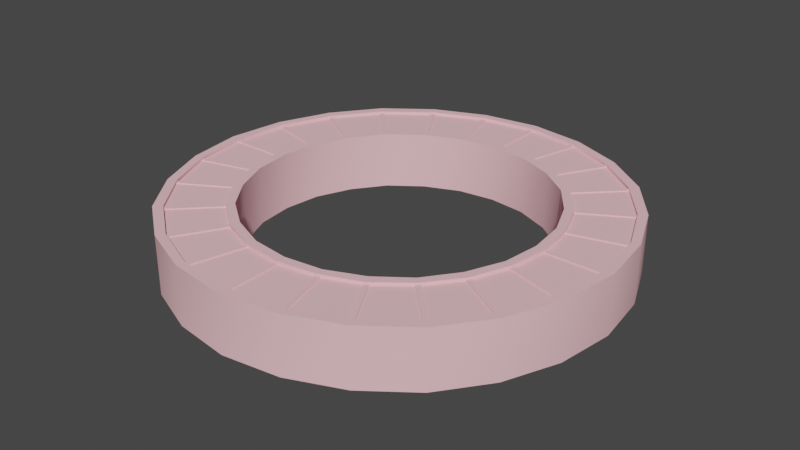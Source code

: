 # Source: gate.blend  (saved by Blender 2.82.7; exported with 4.5.12 LTS)
import bpy
from mathutils import Matrix  # noqa: F401  (used for matrix-valued properties, if any)

bpy.ops.wm.read_factory_settings(use_empty=True)
scene = bpy.context.scene
scene.name = 'c2a4a_vat_grate.qc'

# ---- collections
col_collection = bpy.data.collections.new('Collection'); scene.collection.children.link(col_collection)
col_c2a4a_vat_grate = bpy.data.collections.new('c2a4a_vat_grate'); scene.collection.children.link(col_c2a4a_vat_grate)
col_c2a4a_vat_grate_anim_khed = bpy.data.collections.new('c2a4a_vat_grate_anim_kHED'); scene.collection.children.link(col_c2a4a_vat_grate_anim_khed)
col_act_idle = bpy.data.collections.new('act_idle'); scene.collection.children.link(col_act_idle)
col_fps = bpy.data.collections.new('fps'); scene.collection.children.link(col_fps)
col_loop = bpy.data.collections.new('loop'); scene.collection.children.link(col_loop)

# ---- materials (node trees are filled in below, after node groups)
mat_c2a4a_vat_grate_bmp = bpy.data.materials.new('c2a4a_vat_grate.bmp')
mat_c2a4a_vat_grate_bmp.use_transparent_shadow = False
mat_c2a4a_vat_grate_bmp.diffuse_color = (0.9496, 0.5464, 0.5906, 1.0)

# ---- material node trees

# ---- world
world_world = bpy.data.worlds.new('World'); scene.world = world_world
world_world.use_nodes = True; world_world.node_tree.nodes.clear()
_N = world_world.node_tree.nodes; _L = world_world.node_tree.links
n0 = _N.new('ShaderNodeOutputWorld'); n0.name = 'World Output'; n0.location = (300, 300)
n1 = _N.new('ShaderNodeBackground'); n1.name = 'Background'; n1.location = (10, 300)
n1.inputs[0].default_value = (0.05088, 0.05088, 0.05088, 1.0)
_L.new(n1.outputs[0], n0.inputs[0])
n0.is_active_output = True
world_world.color = (0.05088, 0.05088, 0.05088)
world_world.use_sun_shadow = False
world_world.sun_shadow_jitter_overblur = 0.0

# ---- meshes
me_c2a4a_vat_grate = bpy.data.meshes.new('c2a4a_vat_grate')
me_c2a4a_vat_grate.from_pydata([(-33.0, 124.0, 0.52), (-64.0, 111.0, 0.52), (-64.0, 111.0, -49.77), (-91.0, 90.99, -49.77), (-91.0, 90.99, 0.52), (-111.0, 63.99, -49.77), (-111.0, 63.99, 0.52), (-124.0, 32.99, -49.77), (-124.0, 32.99, 0.52), (-128.0, 0.0, -49.77), (-128.0, 0.0, 0.52), (-124.0, -33.0, -49.77), (-124.0, -33.0, 0.52), (-111.0, -64.0, -49.77), (-111.0, -64.0, 0.52), (-90.99, -91.0, -49.77), (-90.99, -91.0, 0.52), (-63.99, -111.0, -49.77), (-63.99, -111.0, 0.52), (-32.99, -124.0, -49.77), (-32.99, -124.0, 0.52), (0.0, -128.0, -49.77), (0.0, -128.0, 0.52), (33.0, -124.0, -49.77), (33.0, -124.0, 0.52), (64.0, -111.0, -49.77), (64.0, -111.0, 0.52), (91.0, -90.99, -49.77), (91.0, -90.99, 0.52), (111.0, -63.99, -49.77), (111.0, -63.99, 0.52), (124.0, -32.99, -49.77), (124.0, -32.99, 0.52), (128.0, 0.0, -49.77), (128.0, 0.0, 0.52), (124.0, 33.0, -49.77), (124.0, 33.0, 0.52), (111.0, 64.0, -49.77), (111.0, 64.0, 0.52), (90.99, 91.0, -49.77), (90.99, 91.0, 0.52), (63.99, 111.0, -49.77), (63.99, 111.0, 0.52), (32.99, 124.0, -49.77), (32.99, 124.0, 0.52), (0.0, 128.0, -49.77), (0.0, 128.0, 0.52), (-33.0, 124.0, -49.77), (-35.0, 131.0, -49.77), (-68.0, 118.0, -49.77), (-68.0, 118.0, 0.52), (-96.0, 95.99, 0.52), (-96.0, 95.99, -49.77), (-118.0, 67.99, 0.52), (-118.0, 67.99, -49.77), (-131.0, 34.99, 0.52), (-131.0, 34.99, -49.77), (-136.0, 0.0, 0.52), (-136.0, 0.0, -49.77), (-131.0, -35.0, 0.52), (-131.0, -35.0, -49.77), (-118.0, -68.0, 0.52), (-118.0, -68.0, -49.77), (-95.99, -96.0, 0.52), (-95.99, -96.0, -49.77), (-67.99, -118.0, 0.52), (-67.99, -118.0, -49.77), (-34.99, -131.0, 0.52), (-34.99, -131.0, -49.77), (0.0, -136.0, 0.52), (0.0, -136.0, -49.77), (35.0, -131.0, 0.52), (35.0, -131.0, -49.77), (68.0, -118.0, 0.52), (68.0, -118.0, -49.77), (96.0, -95.99, 0.52), (96.0, -95.99, -49.77), (118.0, -67.99, 0.52), (118.0, -67.99, -49.77), (131.0, -34.99, 0.52), (131.0, -34.99, -49.77), (136.0, 0.0, 0.52), (136.0, 0.0, -49.77), (131.0, 35.0, 0.52), (131.0, 35.0, -49.77), (118.0, 68.0, 0.52), (118.0, 68.0, -49.77), (95.99, 96.0, 0.52), (95.99, 96.0, -49.77), (67.99, 118.0, 0.52), (67.99, 118.0, -49.77), (34.99, 131.0, 0.52), (34.99, 131.0, -49.77), (0.0, 136.0, 0.52), (0.0, 136.0, -49.77), (-35.0, 131.0, 0.52), (-48.0, 178.0, 0.52), (-92.0, 159.0, 0.52), (-92.0, 159.0, -49.77), (-130.0, 130.0, -49.77), (-130.0, 130.0, 0.52), (-159.0, 91.99, -49.77), (-159.0, 91.99, 0.52), (-178.0, 47.99, -49.77), (-178.0, 47.99, 0.52), (-184.0, 0.0, -49.77), (-184.0, 0.0, 0.52), (-178.0, -48.0, -49.77), (-178.0, -48.0, 0.52), (-159.0, -92.0, -49.77), (-159.0, -92.0, 0.52), (-130.0, -130.0, -49.77), (-130.0, -130.0, 0.52), (-91.99, -159.0, -49.77), (-91.99, -159.0, 0.52), (-47.99, -178.0, -49.77), (-47.99, -178.0, 0.52), (0.0, -184.0, -49.77), (0.0, -184.0, 0.52), (48.0, -178.0, -49.77), (48.0, -178.0, 0.52), (92.0, -159.0, -49.77), (92.0, -159.0, 0.52), (130.0, -130.0, -49.77), (130.0, -130.0, 0.52), (159.0, -91.99, -49.77), (159.0, -91.99, 0.52), (178.0, -47.99, -49.77), (178.0, -47.99, 0.52), (184.0, 0.0, -49.77), (184.0, 0.0, 0.52), (178.0, 48.0, -49.77), (178.0, 48.0, 0.52), (159.0, 92.0, -49.77), (159.0, 92.0, 0.52), (130.0, 130.0, -49.77), (130.0, 130.0, 0.52), (91.99, 159.0, -49.77), (91.99, 159.0, 0.52), (47.99, 178.0, -49.77), (47.99, 178.0, 0.52), (0.0, 184.0, -49.77), (0.0, 184.0, 0.52), (-48.0, 178.0, -49.77), (-50.0, 185.0, -49.77), (-96.0, 166.0, -49.77), (-96.0, 166.0, 0.52), (-136.0, 136.0, 0.52), (-136.0, 136.0, -49.77), (-166.0, 95.99, 0.52), (-166.0, 95.99, -49.77), (-185.0, 49.99, 0.52), (-185.0, 49.99, -49.77), (-192.0, 0.0, 0.52), (-192.0, 0.0, -49.77), (-185.0, -50.0, 0.52), (-185.0, -50.0, -49.77), (-166.0, -96.0, 0.52), (-166.0, -96.0, -49.77), (-136.0, -136.0, 0.52), (-136.0, -136.0, -49.77), (-95.99, -166.0, 0.52), (-95.99, -166.0, -49.77), (-49.99, -185.0, 0.52), (-49.99, -185.0, -49.77), (0.0, -192.0, 0.52), (0.0, -192.0, -49.77), (50.0, -185.0, 0.52), (50.0, -185.0, -49.77), (96.0, -166.0, 0.52), (96.0, -166.0, -49.77), (136.0, -136.0, 0.52), (136.0, -136.0, -49.77), (166.0, -95.99, 0.52), (166.0, -95.99, -49.77), (185.0, -49.99, 0.52), (185.0, -49.99, -49.77), (192.0, 0.0, 0.52), (192.0, 0.0, -49.77), (185.0, 50.0, 0.52), (185.0, 50.0, -49.77), (166.0, 96.0, 0.52), (166.0, 96.0, -49.77), (136.0, 136.0, 0.52), (136.0, 136.0, -49.77), (95.99, 166.0, 0.52), (95.99, 166.0, -49.77), (49.99, 185.0, 0.52), (49.99, 185.0, -49.77), (0.0, 192.0, 0.52), (0.0, 192.0, -49.77), (-50.0, 185.0, 0.52), (35.0, -131.0, -2.0), (0.0, -136.0, -2.0), (48.0, -178.0, -2.0), (0.0, -184.0, -2.0), (-34.99, -131.0, -2.0), (-47.99, -178.0, -2.0), (118.0, 68.0, -2.0), (131.0, 35.0, -2.0), (159.0, 92.0, -2.0), (178.0, 48.0, -2.0), (136.0, 0.0, -2.0), (184.0, 0.0, -2.0), (34.99, 131.0, -2.0), (67.99, 118.0, -2.0), (47.99, 178.0, -2.0), (91.99, 159.0, -2.0), (95.99, 96.0, -2.0), (130.0, 130.0, -2.0), (-35.0, 131.0, -2.0), (0.0, 136.0, -2.0), (-48.0, 178.0, -2.0), (0.0, 184.0, -2.0), (-118.0, 67.99, -2.0), (-96.0, 95.99, -2.0), (-159.0, 91.99, -2.0), (-130.0, 130.0, -2.0), (-68.0, 118.0, -2.0), (-92.0, 159.0, -2.0), (-118.0, -68.0, -2.0), (-131.0, -35.0, -2.0), (-159.0, -92.0, -2.0), (-178.0, -48.0, -2.0), (-136.0, 0.0, -2.0), (-184.0, 0.0, -2.0), (-67.99, -118.0, -2.0), (-95.99, -96.0, -2.0), (-91.99, -159.0, -2.0), (-130.0, -130.0, -2.0), (131.0, -34.99, -2.0), (118.0, -67.99, -2.0), (178.0, -47.99, -2.0), (159.0, -91.99, -2.0), (96.0, -95.99, -2.0), (130.0, -130.0, -2.0), (-131.0, 34.99, -2.0), (-178.0, 47.99, -2.0), (68.0, -118.0, -2.0), (92.0, -159.0, -2.0), (-159.3, -94.46, -1.0), (-159.3, -94.46, -2.0), (-116.0, -69.46, -1.0), (-116.0, -69.46, -2.0), (-118.0, -66.0, -1.0), (-118.0, -66.0, -2.0), (-161.3, -91.0, -1.0), (-161.3, -91.0, -2.0), (-129.2, -132.0, -1.0), (-129.2, -132.0, -2.0), (-93.81, -96.64, -1.0), (-93.81, -96.64, -2.0), (-96.63, -93.81, -1.0), (-96.63, -93.81, -2.0), (-132.0, -129.2, -1.0), (-132.0, -129.2, -2.0), (-90.53, -161.0, -1.0), (-90.53, -161.0, -2.0), (-65.54, -117.7, -1.0), (-65.54, -117.7, -2.0), (-68.99, -115.7, -1.0), (-68.99, -115.7, -2.0), (-93.99, -159.0, -1.0), (-93.99, -159.0, -2.0), (-46.14, -179.0, -1.0), (-46.14, -179.0, -2.0), (-33.2, -130.7, -1.0), (-33.2, -130.7, -2.0), (-37.05, -129.7, -1.0), (-37.05, -129.7, -2.0), (-49.99, -178.0, -1.0), (-49.99, -178.0, -2.0), (2.0, -185.0, -1.0), (2.0, -185.0, -2.0), (2.0, -135.0, -1.0), (2.0, -135.0, -2.0), (-1.99, -135.0, -1.0), (-1.99, -135.0, -2.0), (-1.99, -185.0, -1.0), (-1.99, -185.0, -2.0), (50.0, -178.3, -1.0), (50.0, -178.3, -2.0), (37.05, -130.0, -1.0), (37.05, -130.0, -2.0), (33.2, -131.0, -1.0), (33.2, -131.0, -2.0), (46.14, -179.3, -1.0), (46.14, -179.3, -2.0), (94.46, -159.3, -1.0), (94.46, -159.3, -2.0), (69.45, -116.0, -1.0), (69.45, -116.0, -2.0), (66.0, -118.0, -1.0), (66.0, -118.0, -2.0), (91.0, -161.3, -1.0), (91.0, -161.3, -2.0), (132.0, -129.2, -1.0), (132.0, -129.2, -2.0), (96.64, -93.81, -1.0), (96.64, -93.81, -2.0), (93.81, -96.64, -1.0), (93.81, -96.64, -2.0), (129.2, -132.0, -1.0), (129.2, -132.0, -2.0), (161.0, -90.53, -1.0), (161.0, -90.53, -2.0), (117.7, -65.53, -1.0), (117.7, -65.53, -2.0), (115.7, -68.99, -1.0), (115.7, -68.99, -2.0), (159.0, -93.99, -1.0), (159.0, -93.99, -2.0), (179.0, -46.13, -1.0), (179.0, -46.13, -2.0), (130.7, -33.19, -1.0), (130.7, -33.19, -2.0), (129.7, -37.05, -1.0), (129.7, -37.05, -2.0), (177.9, -49.99, -1.0), (177.9, -49.99, -2.0), (185.0, 2.0, -1.0), (185.0, 2.0, -2.0), (135.0, 2.0, -1.0), (135.0, 2.0, -2.0), (135.0, -1.99, -1.0), (135.0, -1.99, -2.0), (185.0, -1.99, -1.0), (185.0, -1.99, -2.0), (178.3, 50.0, -1.0), (178.3, 50.0, -2.0), (130.0, 37.05, -1.0), (130.0, 37.05, -2.0), (131.0, 33.19, -1.0), (131.0, 33.19, -2.0), (179.3, 46.13, -1.0), (179.3, 46.13, -2.0), (159.3, 94.46, -1.0), (159.3, 94.46, -2.0), (116.0, 69.46, -1.0), (116.0, 69.46, -2.0), (118.0, 66.0, -1.0), (118.0, 66.0, -2.0), (161.3, 91.0, -1.0), (161.3, 91.0, -2.0), (129.2, 132.0, -1.0), (129.2, 132.0, -2.0), (93.82, 96.64, -1.0), (93.82, 96.64, -2.0), (96.63, 93.81, -1.0), (96.63, 93.81, -2.0), (132.0, 129.2, -1.0), (132.0, 129.2, -2.0), (90.54, 161.0, -1.0), (90.54, 161.0, -2.0), (65.54, 117.7, -1.0), (65.54, 117.7, -2.0), (68.99, 115.7, -1.0), (68.99, 115.7, -2.0), (93.99, 159.0, -1.0), (93.99, 159.0, -2.0), (46.13, 179.0, -1.0), (46.13, 179.0, -2.0), (33.19, 130.7, -1.0), (33.19, 130.7, -2.0), (37.06, 129.7, -1.0), (37.06, 129.7, -2.0), (49.99, 178.0, -1.0), (49.99, 178.0, -2.0), (-2.0, 185.0, -1.0), (-2.0, 185.0, -2.0), (-2.0, 135.0, -1.0), (-2.0, 135.0, -2.0), (1.99, 135.0, -1.0), (1.99, 135.0, -2.0), (1.99, 185.0, -1.0), (1.99, 185.0, -2.0), (-50.0, 178.3, -1.0), (-50.0, 178.3, -2.0), (-37.06, 130.0, -1.0), (-37.06, 130.0, -2.0), (-33.19, 131.0, -1.0), (-33.19, 131.0, -2.0), (-46.13, 179.3, -1.0), (-46.13, 179.3, -2.0), (-94.46, 159.3, -1.0), (-94.46, 159.3, -2.0), (-69.46, 116.0, -1.0), (-69.46, 116.0, -2.0), (-66.0, 118.0, -1.0), (-66.0, 118.0, -2.0), (-91.0, 161.3, -1.0), (-91.0, 161.3, -2.0), (-132.0, 129.2, -1.0), (-132.0, 129.2, -2.0), (-96.63, 93.81, -1.0), (-96.63, 93.81, -2.0), (-93.81, 96.64, -1.0), (-93.81, 96.64, -2.0), (-129.2, 132.0, -1.0), (-129.2, 132.0, -2.0), (-161.0, 90.53, -1.0), (-161.0, 90.53, -2.0), (-117.7, 65.53, -1.0), (-117.7, 65.53, -2.0), (-115.7, 68.99, -1.0), (-115.7, 68.99, -2.0), (-159.0, 93.99, -1.0), (-159.0, 93.99, -2.0), (-179.0, 46.13, -1.0), (-179.0, 46.13, -2.0), (-130.7, 33.19, -1.0), (-130.7, 33.19, -2.0), (-129.7, 37.05, -1.0), (-129.7, 37.05, -2.0), (-178.0, 49.99, -1.0), (-178.0, 49.99, -2.0), (-185.0, -2.0, -1.0), (-185.0, -2.0, -2.0), (-135.0, -2.0, -1.0), (-135.0, -2.0, -2.0), (-135.0, 1.99, -1.0), (-135.0, 1.99, -2.0), (-185.0, 1.99, -1.0), (-185.0, 1.99, -2.0), (-178.3, -50.0, -1.0), (-178.3, -50.0, -2.0), (-130.0, -37.05, -1.0), (-130.0, -37.05, -2.0), (-131.0, -33.19, -1.0), (-131.0, -33.19, -2.0), (-179.3, -46.13, -1.0), (-179.3, -46.13, -2.0)], [], [(0, 1, 2), (2, 1, 3), (1, 4, 3), (3, 4, 5), (4, 6, 5), (5, 6, 7), (6, 8, 7), (7, 8, 9), (8, 10, 9), (9, 10, 11), (10, 12, 11), (11, 12, 13), (12, 14, 13), (13, 14, 15), (14, 16, 15), (15, 16, 17), (16, 18, 17), (17, 18, 19), (18, 20, 19), (19, 20, 21), (20, 22, 21), (21, 22, 23), (22, 24, 23), (23, 24, 25), (24, 26, 25), (25, 26, 27), (26, 28, 27), (27, 28, 29), (28, 30, 29), (29, 30, 31), (30, 32, 31), (31, 32, 33), (32, 34, 33), (33, 34, 35), (34, 36, 35), (35, 36, 37), (36, 38, 37), (37, 38, 39), (38, 40, 39), (39, 40, 41), (40, 42, 41), (41, 42, 43), (42, 44, 43), (43, 44, 45), (44, 46, 45), (45, 46, 47), (46, 0, 47), (48, 49, 50), (50, 49, 51), (49, 52, 51), (51, 52, 53), (52, 54, 53), (53, 54, 55), (54, 56, 55), (55, 56, 57), (56, 58, 57), (57, 58, 59), (58, 60, 59), (59, 60, 61), (60, 62, 61), (61, 62, 63), (62, 64, 63), (63, 64, 65), (64, 66, 65), (65, 66, 67), (66, 68, 67), (67, 68, 69), (68, 70, 69), (69, 70, 71), (70, 72, 71), (71, 72, 73), (72, 74, 73), (73, 74, 75), (74, 76, 75), (75, 76, 77), (76, 78, 77), (77, 78, 79), (78, 80, 79), (79, 80, 81), (80, 82, 81), (81, 82, 83), (82, 84, 83), (83, 84, 85), (84, 86, 85), (85, 86, 87), (86, 88, 87), (87, 88, 89), (88, 90, 89), (89, 90, 91), (90, 92, 91), (91, 92, 93), (92, 94, 93), (93, 94, 95), (94, 48, 95), (96, 97, 98), (98, 97, 99), (97, 100, 99), (99, 100, 101), (100, 102, 101), (101, 102, 103), (102, 104, 103), (103, 104, 105), (104, 106, 105), (105, 106, 107), (106, 108, 107), (107, 108, 109), (108, 110, 109), (109, 110, 111), (110, 112, 111), (111, 112, 113), (112, 114, 113), (113, 114, 115), (114, 116, 115), (115, 116, 117), (116, 118, 117), (117, 118, 119), (118, 120, 119), (119, 120, 121), (120, 122, 121), (121, 122, 123), (122, 124, 123), (123, 124, 125), (124, 126, 125), (125, 126, 127), (126, 128, 127), (127, 128, 129), (128, 130, 129), (129, 130, 131), (130, 132, 131), (131, 132, 133), (132, 134, 133), (133, 134, 135), (134, 136, 135), (135, 136, 137), (136, 138, 137), (137, 138, 139), (138, 140, 139), (139, 140, 141), (140, 142, 141), (141, 142, 143), (142, 96, 143), (144, 145, 146), (146, 145, 147), (145, 148, 147), (147, 148, 149), (148, 150, 149), (149, 150, 151), (150, 152, 151), (151, 152, 153), (152, 154, 153), (153, 154, 155), (154, 156, 155), (155, 156, 157), (156, 158, 157), (157, 158, 159), (158, 160, 159), (159, 160, 161), (160, 162, 161), (161, 162, 163), (162, 164, 163), (163, 164, 165), (164, 166, 165), (165, 166, 167), (166, 168, 167), (167, 168, 169), (168, 170, 169), (169, 170, 171), (170, 172, 171), (171, 172, 173), (172, 174, 173), (173, 174, 175), (174, 176, 175), (175, 176, 177), (176, 178, 177), (177, 178, 179), (178, 180, 179), (179, 180, 181), (180, 182, 181), (181, 182, 183), (182, 184, 183), (183, 184, 185), (184, 186, 185), (185, 186, 187), (186, 188, 187), (187, 188, 189), (188, 190, 189), (189, 190, 191), (190, 144, 191), (8, 6, 55), (55, 6, 53), (6, 4, 53), (53, 4, 51), (136, 134, 183), (183, 134, 181), (134, 132, 181), (181, 132, 179), (142, 140, 189), (189, 140, 187), (140, 138, 187), (187, 138, 185), (97, 96, 146), (146, 96, 191), (96, 142, 191), (191, 142, 189), (110, 108, 157), (157, 108, 155), (108, 106, 155), (155, 106, 153), (118, 116, 165), (165, 116, 163), (116, 114, 163), (163, 114, 161), (128, 126, 175), (175, 126, 173), (126, 124, 173), (173, 124, 171), (192, 193, 194), (194, 193, 195), (193, 196, 195), (195, 196, 197), (124, 122, 171), (171, 122, 169), (122, 120, 169), (169, 120, 167), (104, 102, 151), (151, 102, 149), (102, 100, 149), (149, 100, 147), (14, 12, 61), (61, 12, 59), (12, 10, 59), (59, 10, 57), (198, 199, 200), (200, 199, 201), (199, 202, 201), (201, 202, 203), (204, 205, 206), (206, 205, 207), (205, 208, 207), (207, 208, 209), (210, 211, 212), (212, 211, 213), (211, 204, 213), (213, 204, 206), (214, 215, 216), (216, 215, 217), (215, 218, 217), (217, 218, 219), (220, 221, 222), (222, 221, 223), (221, 224, 223), (223, 224, 225), (226, 227, 228), (228, 227, 229), (227, 220, 229), (229, 220, 222), (230, 231, 232), (232, 231, 233), (231, 234, 233), (233, 234, 235), (18, 16, 65), (65, 16, 63), (16, 14, 63), (63, 14, 61), (0, 46, 95), (95, 46, 93), (46, 44, 93), (93, 44, 91), (26, 24, 73), (73, 24, 71), (24, 22, 71), (71, 22, 69), (42, 40, 89), (89, 40, 87), (40, 38, 87), (87, 38, 85), (32, 30, 79), (79, 30, 77), (30, 28, 77), (77, 28, 75), (36, 34, 83), (83, 34, 81), (34, 32, 81), (81, 32, 79), (10, 8, 57), (57, 8, 55), (130, 128, 177), (177, 128, 175), (132, 130, 179), (179, 130, 177), (138, 136, 185), (185, 136, 183), (100, 97, 147), (147, 97, 146), (106, 104, 153), (153, 104, 151), (112, 110, 159), (159, 110, 157), (114, 112, 161), (161, 112, 159), (120, 118, 167), (167, 118, 165), (202, 230, 203), (203, 230, 232), (208, 198, 209), (209, 198, 200), (218, 210, 219), (219, 210, 212), (236, 214, 237), (237, 214, 216), (224, 236, 225), (225, 236, 237), (196, 226, 197), (197, 226, 228), (238, 192, 239), (239, 192, 194), (234, 238, 235), (235, 238, 239), (240, 241, 242), (242, 241, 243), (244, 245, 246), (246, 245, 247), (246, 240, 244), (244, 240, 242), (248, 249, 250), (250, 249, 251), (252, 253, 254), (254, 253, 255), (250, 252, 248), (248, 252, 254), (256, 257, 258), (258, 257, 259), (260, 261, 262), (262, 261, 263), (262, 256, 260), (260, 256, 258), (264, 265, 266), (266, 265, 267), (268, 269, 270), (270, 269, 271), (270, 264, 268), (268, 264, 266), (272, 273, 274), (274, 273, 275), (276, 277, 278), (278, 277, 279), (278, 272, 276), (276, 272, 274), (280, 281, 282), (282, 281, 283), (284, 285, 286), (286, 285, 287), (286, 280, 284), (284, 280, 282), (288, 289, 290), (290, 289, 291), (292, 293, 294), (294, 293, 295), (294, 288, 292), (292, 288, 290), (296, 297, 298), (298, 297, 299), (300, 301, 302), (302, 301, 303), (298, 300, 296), (296, 300, 302), (304, 305, 306), (306, 305, 307), (308, 309, 310), (310, 309, 311), (306, 308, 304), (304, 308, 310), (312, 313, 314), (314, 313, 315), (316, 317, 318), (318, 317, 319), (314, 316, 312), (312, 316, 318), (320, 321, 322), (322, 321, 323), (324, 325, 326), (326, 325, 327), (322, 324, 320), (320, 324, 326), (328, 329, 330), (330, 329, 331), (332, 333, 334), (334, 333, 335), (330, 332, 328), (328, 332, 334), (336, 337, 338), (338, 337, 339), (340, 341, 342), (342, 341, 343), (338, 340, 336), (336, 340, 342), (344, 345, 346), (346, 345, 347), (348, 349, 350), (350, 349, 351), (346, 348, 344), (344, 348, 350), (352, 353, 354), (354, 353, 355), (356, 357, 358), (358, 357, 359), (354, 356, 352), (352, 356, 358), (360, 361, 362), (362, 361, 363), (364, 365, 366), (366, 365, 367), (362, 364, 360), (360, 364, 366), (368, 369, 370), (370, 369, 371), (372, 373, 374), (374, 373, 375), (370, 372, 368), (368, 372, 374), (376, 377, 378), (378, 377, 379), (380, 381, 382), (382, 381, 383), (378, 380, 376), (376, 380, 382), (384, 385, 386), (386, 385, 387), (388, 389, 390), (390, 389, 391), (386, 388, 384), (384, 388, 390), (392, 393, 394), (394, 393, 395), (396, 397, 398), (398, 397, 399), (394, 396, 392), (392, 396, 398), (400, 401, 402), (402, 401, 403), (404, 405, 406), (406, 405, 407), (406, 400, 404), (404, 400, 402), (408, 409, 410), (410, 409, 411), (412, 413, 414), (414, 413, 415), (414, 408, 412), (412, 408, 410), (416, 417, 418), (418, 417, 419), (420, 421, 422), (422, 421, 423), (422, 416, 420), (420, 416, 418), (424, 425, 426), (426, 425, 427), (428, 429, 430), (430, 429, 431), (430, 424, 428), (428, 424, 426), (4, 1, 51), (51, 1, 50), (1, 0, 50), (50, 0, 95), (44, 42, 91), (91, 42, 89), (38, 36, 85), (85, 36, 83), (28, 26, 75), (75, 26, 73), (22, 20, 69), (69, 20, 67), (20, 18, 67), (67, 18, 65), (0, 2, 47), (95, 48, 50), (96, 98, 143), (191, 144, 146)])
me_c2a4a_vat_grate.polygons.foreach_set('use_smooth', [True] * 480)
_k = set([(0, 1), (0, 46), (1, 4), (4, 6), (6, 8), (8, 10), (10, 12), (12, 14), (14, 16), (16, 18), (18, 20), (20, 22), (22, 24), (24, 26), (26, 28), (28, 30), (30, 32), (32, 34), (34, 36), (36, 38), (38, 40), (40, 42), (42, 44), (44, 46), (50, 51), (50, 95), (51, 53), (53, 55), (55, 57), (57, 59), (59, 61), (61, 63), (63, 65), (65, 67), (67, 69), (69, 71), (71, 73), (73, 75), (75, 77), (77, 79), (79, 81), (81, 83), (83, 85), (85, 87), (87, 89), (89, 91), (91, 93), (93, 95), (96, 97), (96, 142), (97, 100), (100, 102), (102, 104), (104, 106), (106, 108), (108, 110), (110, 112), (112, 114), (114, 116), (116, 118), (118, 120), (120, 122), (122, 124), (124, 126), (126, 128), (128, 130), (130, 132), (132, 134), (134, 136), (136, 138), (138, 140), (140, 142), (146, 147), (146, 191), (147, 149), (149, 151), (151, 153), (153, 155), (155, 157), (157, 159), (159, 161), (161, 163), (163, 165), (165, 167), (167, 169), (169, 171), (171, 173), (173, 175), (175, 177), (177, 179), (179, 181), (181, 183), (183, 185), (185, 187), (187, 189), (189, 191), (240, 242), (240, 244), (241, 242), (244, 246), (245, 246), (248, 250), (248, 252), (249, 250), (252, 254), (253, 254), (256, 258), (256, 260), (257, 258), (260, 262), (261, 262), (264, 266), (264, 268), (265, 266), (268, 270), (269, 270), (272, 274), (272, 276), (273, 274), (276, 278), (277, 278), (280, 282), (280, 284), (281, 282), (284, 286), (285, 286), (288, 290), (288, 292), (289, 290), (292, 294), (293, 294), (296, 298), (296, 300), (297, 298), (300, 302), (301, 302), (304, 306), (304, 308), (305, 306), (308, 310), (309, 310), (312, 314), (312, 316), (313, 314), (316, 318), (317, 318), (320, 322), (320, 324), (321, 322), (324, 326), (325, 326), (328, 330), (328, 332), (329, 330), (332, 334), (333, 334), (336, 338), (336, 340), (337, 338), (340, 342), (341, 342), (344, 346), (344, 348), (345, 346), (348, 350), (349, 350), (352, 354), (352, 356), (353, 354), (356, 358), (357, 358), (360, 362), (360, 364), (361, 362), (364, 366), (365, 366), (368, 370), (368, 372), (369, 370), (372, 374), (373, 374), (376, 378), (376, 380), (377, 378), (380, 382), (381, 382), (384, 386), (384, 388), (385, 386), (388, 390), (389, 390), (392, 394), (392, 396), (393, 394), (396, 398), (397, 398), (400, 402), (400, 404), (401, 402), (404, 406), (405, 406), (408, 410), (408, 412), (409, 410), (412, 414), (413, 414), (416, 418), (416, 420), (417, 418), (420, 422), (421, 422), (424, 426), (424, 428), (425, 426), (428, 430), (429, 430)])
me_c2a4a_vat_grate.attributes.new('sharp_edge', 'BOOLEAN', 'EDGE').data.foreach_set('value', [ (min(e.vertices), max(e.vertices)) in _k for e in me_c2a4a_vat_grate.edges])
_uv = me_c2a4a_vat_grate.uv_layers.new(name='UVMap')
_uv.uv.foreach_set('vector', [0.007828, 0.2994, 0.05088, 0.2994, 0.05088, 0.1135, 0.05088, 0.1135, 0.05088, 0.2994, 0.09198, 0.1135, 0.05088, 0.2994, 0.09198, 0.2994, 0.09198, 0.1135, 0.09198, 0.1135, 0.09198, 0.2994, 0.1331, 0.1135, 0.09198, 0.2994, 0.1331, 0.2994, 0.1331, 0.1135, 0.1331, 0.1135, 0.1331, 0.2994, 0.1742, 0.1135, 0.1331, 0.2994, 0.1742, 0.2994, 0.1742, 0.1135, 0.1742, 0.1135, 0.1742, 0.2994, 0.2153, 0.1135, 0.1742, 0.2994, 0.2153, 0.2994, 0.2153, 0.1135, 0.2153, 0.1135, 0.2153, 0.2994, 0.2564, 0.1135, 0.2153, 0.2994, 0.2564, 0.2994, 0.2564, 0.1135, 0.2564, 0.1135, 0.2564, 0.2994, 0.2975, 0.1135, 0.2564, 0.2994, 0.2975, 0.2994, 0.2975, 0.1135, 0.2975, 0.1135, 0.2975, 0.2994, 0.3386, 0.1135, 0.2975, 0.2994, 0.3386, 0.2994, 0.3386, 0.1135, 0.3386, 0.1135, 0.3386, 0.2994, 0.3796, 0.1135, 0.3386, 0.2994, 0.3796, 0.2994, 0.3796, 0.1135, 0.3796, 0.1135, 0.3796, 0.2994, 0.4227, 0.1135, 0.3796, 0.2994, 0.4227, 0.2994, 0.4227, 0.1135, 0.4227, 0.1135, 0.4227, 0.2994, 0.4638, 0.1135, 0.4227, 0.2994, 0.4638, 0.2994, 0.4638, 0.1135, 0.4638, 0.1135, 0.4638, 0.2994, 0.5049, 0.1135, 0.4638, 0.2994, 0.5049, 0.2994, 0.5049, 0.1135, 0.5049, 0.1135, 0.5049, 0.2994, 0.546, 0.1135, 0.5049, 0.2994, 0.546, 0.2994, 0.546, 0.1135, 0.546, 0.1135, 0.546, 0.2994, 0.5871, 0.1135, 0.546, 0.2994, 0.5871, 0.2994, 0.5871, 0.1135, 0.5871, 0.1135, 0.5871, 0.2994, 0.6282, 0.1135, 0.5871, 0.2994, 0.6282, 0.2994, 0.6282, 0.1135, 0.6282, 0.1135, 0.6282, 0.2994, 0.6693, 0.1135, 0.6282, 0.2994, 0.6693, 0.2994, 0.6693, 0.1135, 0.6693, 0.1135, 0.6693, 0.2994, 0.7104, 0.1135, 0.6693, 0.2994, 0.7104, 0.2994, 0.7104, 0.1135, 0.7104, 0.1135, 0.7104, 0.2994, 0.7515, 0.1135, 0.7104, 0.2994, 0.7515, 0.2994, 0.7515, 0.1135, 0.7515, 0.1135, 0.7515, 0.2994, 0.7926, 0.1135, 0.7515, 0.2994, 0.7926, 0.2994, 0.7926, 0.1135, 0.7926, 0.1135, 0.7926, 0.2994, 0.8356, 0.1135, 0.7926, 0.2994, 0.8356, 0.2994, 0.8356, 0.1135, 0.8356, 0.1135, 0.8356, 0.2994, 0.8767, 0.1135, 0.8356, 0.2994, 0.8767, 0.2994, 0.8767, 0.1135, 0.8767, 0.1135, 0.8767, 0.2994, 0.9178, 0.1135, 0.8767, 0.2994, 0.9178, 0.2994, 0.9178, 0.1135, 0.9178, 0.1135, 0.9178, 0.2994, 0.9589, 0.1135, 0.9178, 0.2994, 0.9589, 0.2994, 0.9589, 0.1135, 0.9589, 0.1135, 0.9589, 0.2994, 1.0, 0.1135, 0.9589, 0.2994, 1.0, 0.2994, 1.0, 0.1135, 0.007828, 0.1135, 0.05088, 0.1135, 0.05088, 0.2994, 0.05088, 0.2994, 0.05088, 0.1135, 0.09198, 0.2994, 0.05088, 0.1135, 0.09198, 0.1135, 0.09198, 0.2994, 0.09198, 0.2994, 0.09198, 0.1135, 0.1331, 0.2994, 0.09198, 0.1135, 0.1331, 0.1135, 0.1331, 0.2994, 0.1331, 0.2994, 0.1331, 0.1135, 0.1742, 0.2994, 0.1331, 0.1135, 0.1742, 0.1135, 0.1742, 0.2994, 0.1742, 0.2994, 0.1742, 0.1135, 0.2153, 0.2994, 0.1742, 0.1135, 0.2153, 0.1135, 0.2153, 0.2994, 0.2153, 0.2994, 0.2153, 0.1135, 0.2564, 0.2994, 0.2153, 0.1135, 0.2564, 0.1135, 0.2564, 0.2994, 0.2564, 0.2994, 0.2564, 0.1135, 0.2975, 0.2994, 0.2564, 0.1135, 0.2975, 0.1135, 0.2975, 0.2994, 0.2975, 0.2994, 0.2975, 0.1135, 0.3386, 0.2994, 0.2975, 0.1135, 0.3386, 0.1135, 0.3386, 0.2994, 0.3386, 0.2994, 0.3386, 0.1135, 0.3816, 0.2994, 0.3386, 0.1135, 0.3816, 0.1135, 0.3816, 0.2994, 0.3816, 0.2994, 0.3816, 0.1135, 0.4227, 0.2994, 0.3816, 0.1135, 0.4227, 0.1135, 0.4227, 0.2994, 0.4227, 0.2994, 0.4227, 0.1135, 0.4638, 0.2994, 0.4227, 0.1135, 0.4638, 0.1135, 0.4638, 0.2994, 0.4638, 0.2994, 0.4638, 0.1135, 0.5049, 0.2994, 0.4638, 0.1135, 0.5049, 0.1135, 0.5049, 0.2994, 0.5049, 0.2994, 0.5049, 0.1135, 0.546, 0.2994, 0.5049, 0.1135, 0.546, 0.1135, 0.546, 0.2994, 0.546, 0.2994, 0.546, 0.1135, 0.5871, 0.2994, 0.546, 0.1135, 0.5871, 0.1135, 0.5871, 0.2994, 0.5871, 0.2994, 0.5871, 0.1135, 0.6282, 0.2994, 0.5871, 0.1135, 0.6282, 0.1135, 0.6282, 0.2994, 0.6282, 0.2994, 0.6282, 0.1135, 0.6693, 0.2994, 0.6282, 0.1135, 0.6693, 0.1135, 0.6693, 0.2994, 0.6693, 0.2994, 0.6693, 0.1135, 0.7104, 0.2994, 0.6693, 0.1135, 0.7104, 0.1135, 0.7104, 0.2994, 0.7104, 0.2994, 0.7104, 0.1135, 0.7515, 0.2994, 0.7104, 0.1135, 0.7515, 0.1135, 0.7515, 0.2994, 0.7515, 0.2994, 0.7515, 0.1135, 0.7926, 0.2994, 0.7515, 0.1135, 0.7926, 0.1135, 0.7926, 0.2994, 0.7926, 0.2994, 0.7926, 0.1135, 0.8356, 0.2994, 0.7926, 0.1135, 0.8356, 0.1135, 0.8356, 0.2994, 0.8356, 0.2994, 0.8356, 0.1135, 0.8767, 0.2994, 0.8356, 0.1135, 0.8767, 0.1135, 0.8767, 0.2994, 0.8767, 0.2994, 0.8767, 0.1135, 0.9178, 0.2994, 0.8767, 0.1135, 0.9178, 0.1135, 0.9178, 0.2994, 0.9178, 0.2994, 0.9178, 0.1135, 0.9589, 0.2994, 0.9178, 0.1135, 0.9589, 0.1135, 0.9589, 0.2994, 0.9589, 0.2994, 0.9589, 0.1135, 1.0, 0.2994, 0.9589, 0.1135, 1.0, 0.1135, 1.0, 0.2994, 0.009785, 0.2994, 0.05088, 0.2994, 0.05088, 0.1135, 0.05088, 0.1135, 0.05088, 0.2994, 0.09198, 0.1135, 0.05088, 0.2994, 0.09198, 0.2994, 0.09198, 0.1135, 0.09198, 0.1135, 0.09198, 0.2994, 0.1331, 0.1135, 0.09198, 0.2994, 0.1331, 0.2994, 0.1331, 0.1135, 0.1331, 0.1135, 0.1331, 0.2994, 0.1742, 0.1135, 0.1331, 0.2994, 0.1742, 0.2994, 0.1742, 0.1135, 0.1742, 0.1135, 0.1742, 0.2994, 0.2153, 0.1135, 0.1742, 0.2994, 0.2153, 0.2994, 0.2153, 0.1135, 0.2153, 0.1135, 0.2153, 0.2994, 0.2564, 0.1135, 0.2153, 0.2994, 0.2564, 0.2994, 0.2564, 0.1135, 0.2564, 0.1135, 0.2564, 0.2994, 0.2975, 0.1135, 0.2564, 0.2994, 0.2975, 0.2994, 0.2975, 0.1135, 0.2975, 0.1135, 0.2975, 0.2994, 0.3386, 0.1135, 0.2975, 0.2994, 0.3386, 0.2994, 0.3386, 0.1135, 0.3386, 0.1135, 0.3386, 0.2994, 0.3796, 0.1135, 0.3386, 0.2994, 0.3796, 0.2994, 0.3796, 0.1135, 0.3796, 0.1135, 0.3796, 0.2994, 0.4207, 0.1135, 0.3796, 0.2994, 0.4207, 0.2994, 0.4207, 0.1135, 0.4207, 0.1135, 0.4207, 0.2994, 0.4638, 0.1135, 0.4207, 0.2994, 0.4638, 0.2994, 0.4638, 0.1135, 0.4638, 0.1135, 0.4638, 0.2994, 0.5049, 0.1135, 0.4638, 0.2994, 0.5049, 0.2994, 0.5049, 0.1135, 0.5049, 0.1135, 0.5049, 0.2994, 0.546, 0.1135, 0.5049, 0.2994, 0.546, 0.2994, 0.546, 0.1135, 0.546, 0.1135, 0.546, 0.2994, 0.5871, 0.1135, 0.546, 0.2994, 0.5871, 0.2994, 0.5871, 0.1135, 0.5871, 0.1135, 0.5871, 0.2994, 0.6282, 0.1135, 0.5871, 0.2994, 0.6282, 0.2994, 0.6282, 0.1135, 0.6282, 0.1135, 0.6282, 0.2994, 0.6693, 0.1135, 0.6282, 0.2994, 0.6693, 0.2994, 0.6693, 0.1135, 0.6693, 0.1135, 0.6693, 0.2994, 0.7104, 0.1135, 0.6693, 0.2994, 0.7104, 0.2994, 0.7104, 0.1135, 0.7104, 0.1135, 0.7104, 0.2994, 0.7515, 0.1135, 0.7104, 0.2994, 0.7515, 0.2994, 0.7515, 0.1135, 0.7515, 0.1135, 0.7515, 0.2994, 0.7945, 0.1135, 0.7515, 0.2994, 0.7945, 0.2994, 0.7945, 0.1135, 0.7945, 0.1135, 0.7945, 0.2994, 0.8356, 0.1135, 0.7945, 0.2994, 0.8356, 0.2994, 0.8356, 0.1135, 0.8356, 0.1135, 0.8356, 0.2994, 0.8767, 0.1135, 0.8356, 0.2994, 0.8767, 0.2994, 0.8767, 0.1135, 0.8767, 0.1135, 0.8767, 0.2994, 0.9178, 0.1135, 0.8767, 0.2994, 0.9178, 0.2994, 0.9178, 0.1135, 0.9178, 0.1135, 0.9178, 0.2994, 0.9589, 0.1135, 0.9178, 0.2994, 0.9589, 0.2994, 0.9589, 0.1135, 0.9589, 0.1135, 0.9589, 0.2994, 1.0, 0.1135, 0.9589, 0.2994, 1.0, 0.2994, 1.0, 0.1135, 0.009785, 0.1135, 0.05088, 0.1135, 0.05088, 0.2994, 0.05088, 0.2994, 0.05088, 0.1135, 0.09198, 0.2994, 0.05088, 0.1135, 0.09198, 0.1135, 0.09198, 0.2994, 0.09198, 0.2994, 0.09198, 0.1135, 0.1331, 0.2994, 0.09198, 0.1135, 0.1331, 0.1135, 0.1331, 0.2994, 0.1331, 0.2994, 0.1331, 0.1135, 0.1742, 0.2994, 0.1331, 0.1135, 0.1742, 0.1135, 0.1742, 0.2994, 0.1742, 0.2994, 0.1742, 0.1135, 0.2153, 0.2994, 0.1742, 0.1135, 0.2153, 0.1135, 0.2153, 0.2994, 0.2153, 0.2994, 0.2153, 0.1135, 0.2564, 0.2994, 0.2153, 0.1135, 0.2564, 0.1135, 0.2564, 0.2994, 0.2564, 0.2994, 0.2564, 0.1135, 0.2975, 0.2994, 0.2564, 0.1135, 0.2975, 0.1135, 0.2975, 0.2994, 0.2975, 0.2994, 0.2975, 0.1135, 0.3386, 0.2994, 0.2975, 0.1135, 0.3386, 0.1135, 0.3386, 0.2994, 0.3386, 0.2994, 0.3386, 0.1135, 0.3796, 0.2994, 0.3386, 0.1135, 0.3796, 0.1135, 0.3796, 0.2994, 0.3796, 0.2994, 0.3796, 0.1135, 0.4207, 0.2994, 0.3796, 0.1135, 0.4207, 0.1135, 0.4207, 0.2994, 0.4207, 0.2994, 0.4207, 0.1135, 0.4638, 0.2994, 0.4207, 0.1135, 0.4638, 0.1135, 0.4638, 0.2994, 0.4638, 0.2994, 0.4638, 0.1135, 0.5049, 0.2994, 0.4638, 0.1135, 0.5049, 0.1135, 0.5049, 0.2994, 0.5049, 0.2994, 0.5049, 0.1135, 0.546, 0.2994, 0.5049, 0.1135, 0.546, 0.1135, 0.546, 0.2994, 0.546, 0.2994, 0.546, 0.1135, 0.5871, 0.2994, 0.546, 0.1135, 0.5871, 0.1135, 0.5871, 0.2994, 0.5871, 0.2994, 0.5871, 0.1135, 0.6282, 0.2994, 0.5871, 0.1135, 0.6282, 0.1135, 0.6282, 0.2994, 0.6282, 0.2994, 0.6282, 0.1135, 0.6693, 0.2994, 0.6282, 0.1135, 0.6693, 0.1135, 0.6693, 0.2994, 0.6693, 0.2994, 0.6693, 0.1135, 0.7104, 0.2994, 0.6693, 0.1135, 0.7104, 0.1135, 0.7104, 0.2994, 0.7104, 0.2994, 0.7104, 0.1135, 0.7534, 0.2994, 0.7104, 0.1135, 0.7534, 0.1135, 0.7534, 0.2994, 0.7534, 0.2994, 0.7534, 0.1135, 0.7926, 0.2994, 0.7534, 0.1135, 0.7926, 0.1135, 0.7926, 0.2994, 0.7926, 0.2994, 0.7926, 0.1135, 0.8356, 0.2994, 0.7926, 0.1135, 0.8356, 0.1135, 0.8356, 0.2994, 0.8356, 0.2994, 0.8356, 0.1135, 0.8767, 0.2994, 0.8356, 0.1135, 0.8767, 0.1135, 0.8767, 0.2994, 0.8767, 0.2994, 0.8767, 0.1135, 0.9178, 0.2994, 0.8767, 0.1135, 0.9178, 0.1135, 0.9178, 0.2994, 0.9178, 0.2994, 0.9178, 0.1135, 0.9589, 0.2994, 0.9178, 0.1135, 0.9589, 0.1135, 0.9589, 0.2994, 0.9589, 0.2994, 0.9589, 0.1135, 1.0, 0.2994, 0.9589, 0.1135, 1.0, 0.1135, 1.0, 0.2994, 0.4129, 0.8356, 0.9609, 0.8356, 0.3894, 0.6634, 0.3894, 0.6634, 0.9609, 0.8356, 0.9843, 0.6634, 0.9609, 0.8356, 0.4129, 0.8356, 0.9843, 0.6634, 0.9843, 0.6634, 0.4129, 0.8356, 0.3894, 0.6634, 0.9609, 0.8356, 0.4129, 0.8356, 0.9843, 0.6634, 0.9843, 0.6634, 0.4129, 0.8356, 0.3894, 0.6634, 0.4129, 0.8356, 0.9609, 0.8356, 0.3894, 0.6634, 0.3894, 0.6634, 0.9609, 0.8356, 0.9843, 0.6634, 0.4129, 0.8356, 0.9609, 0.8356, 0.3894, 0.6634, 0.3894, 0.6634, 0.9609, 0.8356, 0.9843, 0.6634, 0.9609, 0.8356, 0.4129, 0.8356, 0.9843, 0.6634, 0.9843, 0.6634, 0.4129, 0.8356, 0.3894, 0.6634, 0.9609, 0.8356, 0.4129, 0.8356, 0.9843, 0.6634, 0.9843, 0.6634, 0.4129, 0.8356, 0.3894, 0.6634, 0.4129, 0.8356, 0.9609, 0.8356, 0.3894, 0.6634, 0.3894, 0.6634, 0.9609, 0.8356, 0.9843, 0.6634, 0.9609, 0.8356, 0.4129, 0.8356, 0.9843, 0.6634, 0.9843, 0.6634, 0.4129, 0.8356, 0.3894, 0.6634, 0.4129, 0.8356, 0.9609, 0.8356, 0.3894, 0.6634, 0.3894, 0.6634, 0.9609, 0.8356, 0.9843, 0.6634, 0.4129, 0.8356, 0.9609, 0.8356, 0.3894, 0.6634, 0.3894, 0.6634, 0.9609, 0.8356, 0.9843, 0.6634, 0.9609, 0.8356, 0.4129, 0.8356, 0.9843, 0.6634, 0.9843, 0.6634, 0.4129, 0.8356, 0.3894, 0.6634, 0.4129, 0.8356, 0.9609, 0.8356, 0.3894, 0.6634, 0.3894, 0.6634, 0.9609, 0.8356, 0.9843, 0.6634, 0.9609, 0.8356, 0.4129, 0.8356, 0.9843, 0.6634, 0.9843, 0.6634, 0.4129, 0.8356, 0.3894, 0.6634, 0.3112, 0.6595, 0.05871, 0.6575, 0.3542, 0.9961, 0.3542, 0.9961, 0.05871, 0.6575, 0.0137, 0.9961, 0.05871, 0.6575, 0.3112, 0.6595, 0.0137, 0.9961, 0.0137, 0.9961, 0.3112, 0.6595, 0.3542, 0.9961, 0.9609, 0.8356, 0.4129, 0.8356, 0.9843, 0.6634, 0.9843, 0.6634, 0.4129, 0.8356, 0.3894, 0.6634, 0.4129, 0.8356, 0.9609, 0.8356, 0.3894, 0.6634, 0.3894, 0.6634, 0.9609, 0.8356, 0.9843, 0.6634, 0.4129, 0.8356, 0.9609, 0.8356, 0.3894, 0.6634, 0.3894, 0.6634, 0.9609, 0.8356, 0.9843, 0.6634, 0.9609, 0.8356, 0.4129, 0.8356, 0.9843, 0.6634, 0.9843, 0.6634, 0.4129, 0.8356, 0.3894, 0.6634, 0.9609, 0.8356, 0.4129, 0.8356, 0.9843, 0.6634, 0.9843, 0.6634, 0.4129, 0.8356, 0.3894, 0.6634, 0.4129, 0.8356, 0.9609, 0.8356, 0.3894, 0.6634, 0.3894, 0.6634, 0.9609, 0.8356, 0.9843, 0.6634, 0.3112, 0.6595, 0.05871, 0.6575, 0.3542, 0.9961, 0.3542, 0.9961, 0.05871, 0.6575, 0.0137, 0.9961, 0.05871, 0.6575, 0.3112, 0.6595, 0.0137, 0.9961, 0.0137, 0.9961, 0.3112, 0.6595, 0.3542, 0.9961, 0.05871, 0.6575, 0.3112, 0.6595, 0.0137, 0.9961, 0.0137, 0.9961, 0.3112, 0.6595, 0.3542, 0.9961, 0.3112, 0.6595, 0.05871, 0.6575, 0.3542, 0.9961, 0.3542, 0.9961, 0.05871, 0.6575, 0.0137, 0.9961, 0.3112, 0.6595, 0.05871, 0.6575, 0.3542, 0.9961, 0.3542, 0.9961, 0.05871, 0.6575, 0.0137, 0.9961, 0.05871, 0.6575, 0.3112, 0.6595, 0.0137, 0.9961, 0.0137, 0.9961, 0.3112, 0.6595, 0.3542, 0.9961, 0.05871, 0.6575, 0.3112, 0.6595, 0.0137, 0.9961, 0.0137, 0.9961, 0.3112, 0.6595, 0.3542, 0.9961, 0.3112, 0.6595, 0.05871, 0.6575, 0.3542, 0.9961, 0.3542, 0.9961, 0.05871, 0.6575, 0.0137, 0.9961, 0.3112, 0.6595, 0.05871, 0.6575, 0.3542, 0.9961, 0.3542, 0.9961, 0.05871, 0.6575, 0.0137, 0.9961, 0.05871, 0.6575, 0.3112, 0.6595, 0.0137, 0.9961, 0.0137, 0.9961, 0.3112, 0.6595, 0.3542, 0.9961, 0.05871, 0.6575, 0.3112, 0.6595, 0.0137, 0.9961, 0.0137, 0.9961, 0.3112, 0.6595, 0.3542, 0.9961, 0.3112, 0.6595, 0.05871, 0.6575, 0.3542, 0.9961, 0.3542, 0.9961, 0.05871, 0.6575, 0.0137, 0.9961, 0.05871, 0.6575, 0.3112, 0.6595, 0.0137, 0.9961, 0.0137, 0.9961, 0.3112, 0.6595, 0.3542, 0.9961, 0.3112, 0.6595, 0.05871, 0.6575, 0.3542, 0.9961, 0.3542, 0.9961, 0.05871, 0.6575, 0.0137, 0.9961, 0.4129, 0.8356, 0.9609, 0.8356, 0.3894, 0.6634, 0.3894, 0.6634, 0.9609, 0.8356, 0.9843, 0.6634, 0.9609, 0.8356, 0.4129, 0.8356, 0.9843, 0.6634, 0.9843, 0.6634, 0.4129, 0.8356, 0.3894, 0.6634, 0.9609, 0.8356, 0.4129, 0.8356, 0.9843, 0.6634, 0.9843, 0.6634, 0.4129, 0.8356, 0.3894, 0.6634, 0.4129, 0.8356, 0.9609, 0.8356, 0.3894, 0.6634, 0.3894, 0.6634, 0.9609, 0.8356, 0.9843, 0.6634, 0.9609, 0.8356, 0.4129, 0.8356, 0.9843, 0.6634, 0.9843, 0.6634, 0.4129, 0.8356, 0.3894, 0.6634, 0.4129, 0.8356, 0.9609, 0.8356, 0.3894, 0.6634, 0.3894, 0.6634, 0.9609, 0.8356, 0.9843, 0.6634, 0.4129, 0.8356, 0.9609, 0.8356, 0.3894, 0.6634, 0.3894, 0.6634, 0.9609, 0.8356, 0.9843, 0.6634, 0.9609, 0.8356, 0.4129, 0.8356, 0.9843, 0.6634, 0.9843, 0.6634, 0.4129, 0.8356, 0.3894, 0.6634, 0.4129, 0.8356, 0.9609, 0.8356, 0.3894, 0.6634, 0.3894, 0.6634, 0.9609, 0.8356, 0.9843, 0.6634, 0.9609, 0.8356, 0.4129, 0.8356, 0.9843, 0.6634, 0.9843, 0.6634, 0.4129, 0.8356, 0.3894, 0.6634, 0.9609, 0.8356, 0.4129, 0.8356, 0.9843, 0.6634, 0.9843, 0.6634, 0.4129, 0.8356, 0.3894, 0.6634, 0.4129, 0.8356, 0.9609, 0.8356, 0.3894, 0.6634, 0.3894, 0.6634, 0.9609, 0.8356, 0.9843, 0.6634, 0.4129, 0.8356, 0.9609, 0.8356, 0.3894, 0.6634, 0.3894, 0.6634, 0.9609, 0.8356, 0.9843, 0.6634, 0.4129, 0.8356, 0.9609, 0.8356, 0.3894, 0.6634, 0.3894, 0.6634, 0.9609, 0.8356, 0.9843, 0.6634, 0.4129, 0.8356, 0.9609, 0.8356, 0.3894, 0.6634, 0.3894, 0.6634, 0.9609, 0.8356, 0.9843, 0.6634, 0.9609, 0.8356, 0.4129, 0.8356, 0.9843, 0.6634, 0.9843, 0.6634, 0.4129, 0.8356, 0.3894, 0.6634, 0.9609, 0.8356, 0.4129, 0.8356, 0.9843, 0.6634, 0.9843, 0.6634, 0.4129, 0.8356, 0.3894, 0.6634, 0.4129, 0.8356, 0.9609, 0.8356, 0.3894, 0.6634, 0.3894, 0.6634, 0.9609, 0.8356, 0.9843, 0.6634, 0.9609, 0.8356, 0.4129, 0.8356, 0.9843, 0.6634, 0.9843, 0.6634, 0.4129, 0.8356, 0.3894, 0.6634, 0.9609, 0.8356, 0.4129, 0.8356, 0.9843, 0.6634, 0.9843, 0.6634, 0.4129, 0.8356, 0.3894, 0.6634, 0.4129, 0.8356, 0.9609, 0.8356, 0.3894, 0.6634, 0.3894, 0.6634, 0.9609, 0.8356, 0.9843, 0.6634, 0.05871, 0.6575, 0.3112, 0.6595, 0.0137, 0.9961, 0.0137, 0.9961, 0.3112, 0.6595, 0.3542, 0.9961, 0.3112, 0.6595, 0.05871, 0.6575, 0.3542, 0.9961, 0.3542, 0.9961, 0.05871, 0.6575, 0.0137, 0.9961, 0.3112, 0.6595, 0.05871, 0.6575, 0.3542, 0.9961, 0.3542, 0.9961, 0.05871, 0.6575, 0.0137, 0.9961, 0.05871, 0.6575, 0.3112, 0.6595, 0.0137, 0.9961, 0.0137, 0.9961, 0.3112, 0.6595, 0.3542, 0.9961, 0.05871, 0.6575, 0.3112, 0.6595, 0.0137, 0.9961, 0.0137, 0.9961, 0.3112, 0.6595, 0.3542, 0.9961, 0.05871, 0.6575, 0.3112, 0.6595, 0.0137, 0.9961, 0.0137, 0.9961, 0.3112, 0.6595, 0.3542, 0.9961, 0.3112, 0.6595, 0.05871, 0.6575, 0.3542, 0.9961, 0.3542, 0.9961, 0.05871, 0.6575, 0.0137, 0.9961, 0.3112, 0.6595, 0.05871, 0.6575, 0.3542, 0.9961, 0.3542, 0.9961, 0.05871, 0.6575, 0.0137, 0.9961, 0.4149, 0.9687, 0.4149, 0.9687, 0.9628, 0.9706, 0.9628, 0.9706, 0.4149, 0.9687, 0.9628, 0.9706, 0.9628, 0.8748, 0.9628, 0.8748, 0.4149, 0.8748, 0.4149, 0.8748, 0.9628, 0.8748, 0.4149, 0.8748, 0.4149, 0.8748, 0.4149, 0.9687, 0.9628, 0.8748, 0.9628, 0.8748, 0.4149, 0.9687, 0.9628, 0.9706, 0.4149, 0.8748, 0.4149, 0.8748, 0.9628, 0.8748, 0.9628, 0.8748, 0.4149, 0.8748, 0.9628, 0.8748, 0.9628, 0.9706, 0.9628, 0.9706, 0.4149, 0.9687, 0.4149, 0.9687, 0.9628, 0.9706, 0.4149, 0.9687, 0.9628, 0.8748, 0.9628, 0.9706, 0.4149, 0.8748, 0.4149, 0.8748, 0.9628, 0.9706, 0.4149, 0.9687, 0.4149, 0.8748, 0.4149, 0.8748, 0.9628, 0.8748, 0.9628, 0.8748, 0.4149, 0.8748, 0.9628, 0.8748, 0.9628, 0.8748, 0.9628, 0.9706, 0.4149, 0.8748, 0.4149, 0.8748, 0.9628, 0.9706, 0.4149, 0.9687, 0.4149, 0.8748, 0.4149, 0.8748, 0.9628, 0.8748, 0.9628, 0.8748, 0.4149, 0.8748, 0.9628, 0.8748, 0.4149, 0.9687, 0.4149, 0.9687, 0.9628, 0.9706, 0.9628, 0.9706, 0.4149, 0.9687, 0.9628, 0.9706, 0.9628, 0.8748, 0.9628, 0.8748, 0.4149, 0.8748, 0.4149, 0.8748, 0.9628, 0.8748, 0.4149, 0.8748, 0.4149, 0.8748, 0.4149, 0.9687, 0.9628, 0.8748, 0.9628, 0.8748, 0.4149, 0.9687, 0.9628, 0.9706, 0.4149, 0.8748, 0.4149, 0.8748, 0.9628, 0.8748, 0.9628, 0.8748, 0.4149, 0.8748, 0.9628, 0.8748, 0.9628, 0.9706, 0.9628, 0.9706, 0.4149, 0.9687, 0.4149, 0.9687, 0.9628, 0.9706, 0.4149, 0.9687, 0.4149, 0.9687, 0.4149, 0.8748, 0.9628, 0.9706, 0.9628, 0.9706, 0.4149, 0.8748, 0.9628, 0.8748, 0.4149, 0.8748, 0.4149, 0.8748, 0.9628, 0.8748, 0.9628, 0.8748, 0.4149, 0.8748, 0.9628, 0.8748, 0.9628, 0.9706, 0.9628, 0.9706, 0.4149, 0.9687, 0.4149, 0.9687, 0.9628, 0.9706, 0.4149, 0.9687, 0.4149, 0.9687, 0.4149, 0.8748, 0.9628, 0.9706, 0.9628, 0.9706, 0.4149, 0.8748, 0.9628, 0.8748, 0.4149, 0.9687, 0.4149, 0.9687, 0.9628, 0.9706, 0.9628, 0.9706, 0.4149, 0.9687, 0.9628, 0.9706, 0.9628, 0.8748, 0.9628, 0.8748, 0.4149, 0.8748, 0.4149, 0.8748, 0.9628, 0.8748, 0.4149, 0.8748, 0.4149, 0.8748, 0.4149, 0.9687, 0.9628, 0.8748, 0.9628, 0.8748, 0.4149, 0.9687, 0.9628, 0.9706, 0.4149, 0.9687, 0.4149, 0.9687, 0.9628, 0.9706, 0.9628, 0.9706, 0.4149, 0.9687, 0.9628, 0.9706, 0.9628, 0.8748, 0.9628, 0.8748, 0.4149, 0.8748, 0.4149, 0.8748, 0.9628, 0.8748, 0.4149, 0.8748, 0.9628, 0.9706, 0.9628, 0.8748, 0.4149, 0.9687, 0.4149, 0.9687, 0.9628, 0.8748, 0.4149, 0.8748, 0.4149, 0.8748, 0.4149, 0.8748, 0.9628, 0.8748, 0.9628, 0.8748, 0.4149, 0.8748, 0.9628, 0.8748, 0.9628, 0.9706, 0.9628, 0.9706, 0.4149, 0.9687, 0.4149, 0.9687, 0.9628, 0.9706, 0.4149, 0.9687, 0.9628, 0.8748, 0.9628, 0.9706, 0.4149, 0.8748, 0.4149, 0.8748, 0.9628, 0.9706, 0.4149, 0.9687, 0.4149, 0.9687, 0.4149, 0.9687, 0.9628, 0.9706, 0.9628, 0.9706, 0.4149, 0.9687, 0.9628, 0.9706, 0.9628, 0.8748, 0.9628, 0.8748, 0.4149, 0.8748, 0.4149, 0.8748, 0.9628, 0.8748, 0.4149, 0.8748, 0.9628, 0.9706, 0.9628, 0.8748, 0.4149, 0.9687, 0.4149, 0.9687, 0.9628, 0.8748, 0.4149, 0.8748, 0.4149, 0.8748, 0.4149, 0.8748, 0.9628, 0.8748, 0.9628, 0.8748, 0.4149, 0.8748, 0.9628, 0.8748, 0.9628, 0.9706, 0.9628, 0.9706, 0.4149, 0.9687, 0.4149, 0.9687, 0.9628, 0.9706, 0.4149, 0.9687, 0.9628, 0.8748, 0.9628, 0.9706, 0.4149, 0.8748, 0.4149, 0.8748, 0.9628, 0.9706, 0.4149, 0.9687, 0.4149, 0.8748, 0.4149, 0.8748, 0.9628, 0.8748, 0.9628, 0.8748, 0.4149, 0.8748, 0.9628, 0.8748, 0.9628, 0.9706, 0.9628, 0.9706, 0.4149, 0.9687, 0.4149, 0.9687, 0.9628, 0.9706, 0.4149, 0.9687, 0.9628, 0.8748, 0.9628, 0.9706, 0.4149, 0.8748, 0.4149, 0.8748, 0.9628, 0.9706, 0.4149, 0.9687, 0.4149, 0.9687, 0.4149, 0.9687, 0.9628, 0.9706, 0.9628, 0.9706, 0.4149, 0.9687, 0.9628, 0.9706, 0.9628, 0.8748, 0.9628, 0.8748, 0.4149, 0.8748, 0.4149, 0.8748, 0.9628, 0.8748, 0.4149, 0.8748, 0.9628, 0.9706, 0.9628, 0.8748, 0.4149, 0.9687, 0.4149, 0.9687, 0.9628, 0.8748, 0.4149, 0.8748, 0.4149, 0.8748, 0.4149, 0.8748, 0.9628, 0.8748, 0.9628, 0.8748, 0.4149, 0.8748, 0.9628, 0.8748, 0.9628, 0.9706, 0.9628, 0.9706, 0.4149, 0.9687, 0.4149, 0.9687, 0.9628, 0.9706, 0.4149, 0.9687, 0.9628, 0.8748, 0.9628, 0.9706, 0.4149, 0.8748, 0.4149, 0.8748, 0.9628, 0.9706, 0.4149, 0.9687, 0.4149, 0.8748, 0.4149, 0.8748, 0.9628, 0.8748, 0.9628, 0.8748, 0.4149, 0.8748, 0.9628, 0.8748, 0.9628, 0.8748, 0.9628, 0.9706, 0.4149, 0.8748, 0.4149, 0.8748, 0.9628, 0.9706, 0.4149, 0.9687, 0.9628, 0.8748, 0.9628, 0.8748, 0.4149, 0.8748, 0.4149, 0.8748, 0.9628, 0.8748, 0.4149, 0.8748, 0.4149, 0.9687, 0.4149, 0.9687, 0.9628, 0.9706, 0.9628, 0.9706, 0.4149, 0.9687, 0.9628, 0.9706, 0.9628, 0.8748, 0.9628, 0.8748, 0.4149, 0.8748, 0.4149, 0.8748, 0.9628, 0.8748, 0.4149, 0.8748, 0.9628, 0.9706, 0.9628, 0.8748, 0.4149, 0.9687, 0.4149, 0.9687, 0.9628, 0.8748, 0.4149, 0.8748, 0.4149, 0.9687, 0.4149, 0.9687, 0.9628, 0.9706, 0.9628, 0.9706, 0.4149, 0.9687, 0.9628, 0.9706, 0.9628, 0.8748, 0.9628, 0.8748, 0.4149, 0.8748, 0.4149, 0.8748, 0.9628, 0.8748, 0.4149, 0.8748, 0.9628, 0.9706, 0.9628, 0.8748, 0.4149, 0.9687, 0.4149, 0.9687, 0.9628, 0.8748, 0.4149, 0.8748, 0.4149, 0.8748, 0.4149, 0.8748, 0.9628, 0.8748, 0.9628, 0.8748, 0.4149, 0.8748, 0.9628, 0.8748, 0.9628, 0.9706, 0.9628, 0.9706, 0.4149, 0.9687, 0.4149, 0.9687, 0.9628, 0.9706, 0.4149, 0.9687, 0.9628, 0.8748, 0.9628, 0.9706, 0.4149, 0.8748, 0.4149, 0.8748, 0.9628, 0.9706, 0.4149, 0.9687, 0.4149, 0.9687, 0.4149, 0.9687, 0.9628, 0.9706, 0.9628, 0.9706, 0.4149, 0.9687, 0.9628, 0.9706, 0.9628, 0.8748, 0.9628, 0.8748, 0.4149, 0.8748, 0.4149, 0.8748, 0.9628, 0.8748, 0.4149, 0.8748, 0.9628, 0.9706, 0.9628, 0.8748, 0.4149, 0.9687, 0.4149, 0.9687, 0.9628, 0.8748, 0.4149, 0.8748, 0.4149, 0.9687, 0.4149, 0.9687, 0.9628, 0.9706, 0.9628, 0.9706, 0.4149, 0.9687, 0.9628, 0.9706, 0.9628, 0.8748, 0.9628, 0.8748, 0.4149, 0.8748, 0.4149, 0.8748, 0.9628, 0.8748, 0.4149, 0.8748, 0.9628, 0.9706, 0.9628, 0.8748, 0.4149, 0.9687, 0.4149, 0.9687, 0.9628, 0.8748, 0.4149, 0.8748, 0.4149, 0.8748, 0.4149, 0.8748, 0.9628, 0.8748, 0.9628, 0.8748, 0.4149, 0.8748, 0.9628, 0.8748, 0.9628, 0.9706, 0.9628, 0.9706, 0.4149, 0.9687, 0.4149, 0.9687, 0.9628, 0.9706, 0.4149, 0.9687, 0.4149, 0.9687, 0.4149, 0.8748, 0.9628, 0.9706, 0.9628, 0.9706, 0.4149, 0.8748, 0.9628, 0.8748, 0.4149, 0.9687, 0.4149, 0.9687, 0.9628, 0.9706, 0.9628, 0.9706, 0.4149, 0.9687, 0.9628, 0.9706, 0.9628, 0.8748, 0.9628, 0.8748, 0.4149, 0.8748, 0.4149, 0.8748, 0.9628, 0.8748, 0.4149, 0.8748, 0.4149, 0.8748, 0.4149, 0.9687, 0.9628, 0.8748, 0.9628, 0.8748, 0.4149, 0.9687, 0.9628, 0.9706, 0.4149, 0.8748, 0.4149, 0.8748, 0.9628, 0.8748, 0.9628, 0.8748, 0.4149, 0.8748, 0.9628, 0.8748, 0.9628, 0.9706, 0.9628, 0.9706, 0.4149, 0.9687, 0.4149, 0.9687, 0.9628, 0.9706, 0.4149, 0.9687, 0.4149, 0.9687, 0.4149, 0.8748, 0.9628, 0.9706, 0.9628, 0.9706, 0.4149, 0.8748, 0.9628, 0.8748, 0.4149, 0.8748, 0.4149, 0.8748, 0.9628, 0.8748, 0.9628, 0.8748, 0.4149, 0.8748, 0.9628, 0.8748, 0.9628, 0.9706, 0.9628, 0.9706, 0.4149, 0.9687, 0.4149, 0.9687, 0.9628, 0.9706, 0.4149, 0.9687, 0.4149, 0.9687, 0.4149, 0.8748, 0.9628, 0.9706, 0.9628, 0.9706, 0.4149, 0.8748, 0.9628, 0.8748, 0.9609, 0.8356, 0.4129, 0.8356, 0.9843, 0.6634, 0.9843, 0.6634, 0.4129, 0.8356, 0.3894, 0.6634, 0.9609, 0.8356, 0.4129, 0.8356, 0.9843, 0.6634, 0.9843, 0.6634, 0.4129, 0.8356, 0.3894, 0.6634, 0.4129, 0.8356, 0.9609, 0.8356, 0.3894, 0.6634, 0.3894, 0.6634, 0.9609, 0.8356, 0.9843, 0.6634, 0.9609, 0.8356, 0.4129, 0.8356, 0.9843, 0.6634, 0.9843, 0.6634, 0.4129, 0.8356, 0.3894, 0.6634, 0.9609, 0.8356, 0.4129, 0.8356, 0.9843, 0.6634, 0.9843, 0.6634, 0.4129, 0.8356, 0.3894, 0.6634, 0.4129, 0.8356, 0.9609, 0.8356, 0.3894, 0.6634, 0.3894, 0.6634, 0.9609, 0.8356, 0.9843, 0.6634, 0.4129, 0.8356, 0.9609, 0.8356, 0.3894, 0.6634, 0.3894, 0.6634, 0.9609, 0.8356, 0.9843, 0.6634, 0.007828, 0.2994, 0.05088, 0.1135, 0.007828, 0.1135, 0.007828, 0.2994, 0.007828, 0.1135, 0.05088, 0.2994, 0.009785, 0.2994, 0.05088, 0.1135, 0.009785, 0.1135, 0.009785, 0.2994, 0.009785, 0.1135, 0.05088, 0.2994])
me_c2a4a_vat_grate.materials.append(mat_c2a4a_vat_grate_bmp)
me_c2a4a_vat_grate.use_remesh_fix_poles = True
me_c2a4a_vat_grate.use_remesh_preserve_attributes = False
me_c2a4a_vat_grate.use_mirror_vertex_groups = False
me_c2a4a_vat_grate.update()
me_c2a4a_vat_grate.normals_split_custom_set([tuple(v) for v in zip(*[iter([0.3005, -0.9538, 1.775e-05, 0.5, -0.866, -2.124e-06, 0.4591, -0.8884, -1.547e-06, 0.4591, -0.8884, -1.547e-06, 0.5, -0.866, -2.124e-06, 0.6712, -0.7413, -4.347e-09, 0.5, -0.866, -2.124e-06, 0.7413, -0.6712, -2.371e-05, 0.6712, -0.7413, -4.347e-09, 0.6712, -0.7413, -4.347e-09, 0.7413, -0.6712, -2.371e-05, 0.866, -0.5, -2.427e-07, 0.7413, -0.6712, -2.371e-05, 0.8884, -0.4592, 1.541e-06, 0.866, -0.5, -2.427e-07, 0.866, -0.5, -2.427e-07, 0.8884, -0.4592, 1.541e-06, 0.9538, -0.3005, 1.599e-05, 0.8884, -0.4592, 1.541e-06, 0.9775, -0.2109, -1.599e-05, 0.9538, -0.3005, 1.599e-05, 0.9538, -0.3005, 1.599e-05, 0.9775, -0.2109, -1.599e-05, 0.9992, -0.04036, -1.546e-05, 0.9775, -0.2109, -1.599e-05, 0.9992, 0.04037, 3.53e-09, 0.9992, -0.04036, -1.546e-05, 0.9992, -0.04036, -1.546e-05, 0.9992, 0.04037, 3.53e-09, 0.976, 0.2178, -3.437e-09, 0.9992, 0.04037, 3.53e-09, 0.956, 0.2933, 3.389e-09, 0.976, 0.2178, -3.437e-09, 0.976, 0.2178, -3.437e-09, 0.956, 0.2933, 3.389e-09, 0.8907, 0.4545, 1.573e-05, 0.956, 0.2933, 3.389e-09, 0.866, 0.5, 5.381e-10, 0.8907, 0.4545, 1.573e-05, 0.8907, 0.4545, 1.573e-05, 0.866, 0.5, 5.381e-10, 0.7348, 0.6783, -3.505e-09, 0.866, 0.5, 5.381e-10, 0.6783, 0.7348, 3.481e-09, 0.7348, 0.6783, -3.505e-09, 0.7348, 0.6783, -3.505e-09, 0.6783, 0.7348, 3.481e-09, 0.5, 0.866, -2.412e-06, 0.6783, 0.7348, 3.481e-09, 0.4545, 0.8907, 1.742e-05, 0.5, 0.866, -2.412e-06, 0.5, 0.866, -2.412e-06, 0.4545, 0.8907, 1.742e-05, 0.2933, 0.956, -3.389e-09, 0.4545, 0.8907, 1.742e-05, 0.2178, 0.976, -2.864e-05, 0.2933, 0.956, -3.389e-09, 0.2933, 0.956, -3.389e-09, 0.2178, 0.976, -2.864e-05, 0.04755, 0.9989, -1.822e-05, 0.2178, 0.976, -2.864e-05, -0.04756, 0.9989, 4.16e-09, 0.04755, 0.9989, -1.822e-05, 0.04755, 0.9989, -1.822e-05, -0.04756, 0.9989, 4.16e-09, -0.2178, 0.976, -3.437e-09, -0.04756, 0.9989, 4.16e-09, -0.2933, 0.956, 1.486e-05, -0.2178, 0.976, -3.437e-09, -0.2178, 0.976, -3.437e-09, -0.2933, 0.956, 1.486e-05, -0.4545, 0.8907, 2.01e-05, -0.2933, 0.956, 1.486e-05, -0.5, 0.866, -2.124e-06, -0.4545, 0.8907, 2.01e-05, -0.4545, 0.8907, 2.01e-05, -0.5, 0.866, -2.124e-06, -0.6783, 0.7348, 1.537e-05, -0.5, 0.866, -2.124e-06, -0.7348, 0.6783, 3.481e-09, -0.6783, 0.7348, 1.537e-05, -0.6783, 0.7348, 1.537e-05, -0.7348, 0.6783, 3.481e-09, -0.8661, 0.4999, -2.375e-07, -0.7348, 0.6783, 3.481e-09, -0.8907, 0.4545, 1.74e-06, -0.8661, 0.4999, -2.375e-07, -0.8661, 0.4999, -2.375e-07, -0.8907, 0.4545, 1.74e-06, -0.956, 0.2933, 1.338e-05, -0.8907, 0.4545, 1.74e-06, -0.976, 0.2178, -3.241e-05, -0.956, 0.2933, 1.338e-05, -0.956, 0.2933, 1.338e-05, -0.976, 0.2178, -3.241e-05, -0.9989, 0.04755, -1.822e-05, -0.976, 0.2178, -3.241e-05, -0.9989, -0.04756, 4.16e-09, -0.9989, 0.04755, -1.822e-05, -0.9989, 0.04755, -1.822e-05, -0.9989, -0.04756, 4.16e-09, -0.9775, -0.2109, -4.049e-09, -0.9989, -0.04756, 4.16e-09, -0.9538, -0.3005, 4.049e-09, -0.9775, -0.2109, -4.049e-09, -0.9775, -0.2109, -4.049e-09, -0.9538, -0.3005, 4.049e-09, -0.8884, -0.4591, 1.394e-05, -0.9538, -0.3005, 4.049e-09, -0.8661, -0.5, 5.341e-10, -0.8884, -0.4591, 1.394e-05, -0.8884, -0.4591, 1.394e-05, -0.8661, -0.5, 5.341e-10, -0.7413, -0.6712, -4.343e-09, -0.8661, -0.5, 5.341e-10, -0.6712, -0.7413, 4.324e-09, -0.7413, -0.6712, -4.343e-09, -0.7413, -0.6712, -4.343e-09, -0.6712, -0.7413, 4.324e-09, -0.5, -0.866, -5.461e-10, -0.6712, -0.7413, 4.324e-09, -0.4592, -0.8884, 1.543e-05, -0.5, -0.866, -5.461e-10, -0.5, -0.866, -5.461e-10, -0.4592, -0.8884, 1.543e-05, -0.3005, -0.9538, -4.049e-09, -0.4592, -0.8884, 1.543e-05, -0.2109, -0.9775, -1.599e-05, -0.3005, -0.9538, -4.049e-09, -0.3005, -0.9538, -4.049e-09, -0.2109, -0.9775, -1.599e-05, -0.04036, -0.9992, -1.546e-05, -0.2109, -0.9775, -1.599e-05, 0.04037, -0.9992, 3.53e-09, -0.04036, -0.9992, -1.546e-05, -0.04036, -0.9992, -1.546e-05, 0.04037, -0.9992, 3.53e-09, 0.2109, -0.9775, -4.049e-09, 0.04037, -0.9992, 3.53e-09, 0.3005, -0.9538, 1.775e-05, 0.2109, -0.9775, -4.049e-09, -0.2933, 0.956, 0.0, -0.5391, 0.8422, 0.0, -0.4545, 0.8907, 0.0, -0.4545, 0.8907, 0.0, -0.5391, 0.8422, 0.0, -0.6783, 0.7348, 0.0, -0.5391, 0.8422, 0.0, -0.7348, 0.6783, 0.0, -0.6783, 0.7348, 0.0, -0.6783, 0.7348, 0.0, -0.7348, 0.6783, 0.0, -0.8422, 0.5391, 0.0, -0.7348, 0.6783, 0.0, -0.8907, 0.4545, 0.0, -0.8422, 0.5391, 0.0, -0.8422, 0.5391, 0.0, -0.8907, 0.4545, 0.0, -0.956, 0.2933, 0.0, -0.8907, 0.4545, 0.0, -0.976, 0.2178, 0.0, -0.956, 0.2933, 0.0, -0.956, 0.2933, 0.0, -0.976, 0.2178, 0.0, -0.9989, 0.04758, 0.0, -0.976, 0.2178, 0.0, -0.9989, -0.04759, 0.0, -0.9989, 0.04758, 0.0, -0.9989, 0.04758, 0.0, -0.9989, -0.04759, 0.0, -0.9775, -0.2109, 0.0, -0.9989, -0.04759, 0.0, -0.9538, -0.3005, 0.0, -0.9775, -0.2109, 0.0, -0.9775, -0.2109, 0.0, -0.9538, -0.3005, 0.0, -0.8884, -0.4592, 0.0, -0.9538, -0.3005, 0.0, -0.8422, -0.5391, 0.0, -0.8884, -0.4592, 0.0, -0.8884, -0.4592, 0.0, -0.8422, -0.5391, 0.0, -0.7413, -0.6712, 0.0, -0.8422, -0.5391, 0.0, -0.6712, -0.7413, 0.0, -0.7413, -0.6712, 0.0, -0.7413, -0.6712, 0.0, -0.6712, -0.7413, 0.0, -0.5391, -0.8422, 0.0, -0.6712, -0.7413, 0.0, -0.4591, -0.8884, 0.0, -0.5391, -0.8422, 0.0, -0.5391, -0.8422, 0.0, -0.4591, -0.8884, 0.0, -0.3005, -0.9538, 0.0, -0.4591, -0.8884, 0.0, -0.2109, -0.9775, 0.0, -0.3005, -0.9538, 0.0, -0.3005, -0.9538, 0.0, -0.2109, -0.9775, 0.0, -0.04039, -0.9992, 0.0, -0.2109, -0.9775, 0.0, 0.04035, -0.9992, 0.0, -0.04039, -0.9992, 0.0, -0.04039, -0.9992, 0.0, 0.04035, -0.9992, 0.0, 0.2109, -0.9775, 0.0, 0.04035, -0.9992, 0.0, 0.3005, -0.9538, 0.0, 0.2109, -0.9775, 0.0, 0.2109, -0.9775, 0.0, 0.3005, -0.9538, 0.0, 0.4592, -0.8884, 0.0, 0.3005, -0.9538, 0.0, 0.5391, -0.8422, 0.0, 0.4592, -0.8884, 0.0, 0.4592, -0.8884, 0.0, 0.5391, -0.8422, 0.0, 0.6712, -0.7413, 0.0, 0.5391, -0.8422, 0.0, 0.7413, -0.6712, 0.0, 0.6712, -0.7413, 0.0, 0.6712, -0.7413, 0.0, 0.7413, -0.6712, 0.0, 0.8422, -0.5391, 0.0, 0.7413, -0.6712, 0.0, 0.8884, -0.4591, 0.0, 0.8422, -0.5391, 0.0, 0.8422, -0.5391, 0.0, 0.8884, -0.4591, 0.0, 0.9538, -0.3005, 0.0, 0.8884, -0.4591, 0.0, 0.9775, -0.2109, 0.0, 0.9538, -0.3005, 0.0, 0.9538, -0.3005, 0.0, 0.9775, -0.2109, 0.0, 0.9992, -0.04039, 0.0, 0.9775, -0.2109, 0.0, 0.9992, 0.04035, 0.0, 0.9992, -0.04039, 0.0, 0.9992, -0.04039, 0.0, 0.9992, 0.04035, 0.0, 0.976, 0.2178, 0.0, 0.9992, 0.04035, 0.0, 0.956, 0.2933, 0.0, 0.976, 0.2178, 0.0, 0.976, 0.2178, 0.0, 0.956, 0.2933, 0.0, 0.8907, 0.4545, 0.0, 0.956, 0.2933, 0.0, 0.8422, 0.5391, 0.0, 0.8907, 0.4545, 0.0, 0.8907, 0.4545, 0.0, 0.8422, 0.5391, 0.0, 0.7348, 0.6783, 0.0, 0.8422, 0.5391, 0.0, 0.6783, 0.7348, 0.0, 0.7348, 0.6783, 0.0, 0.7348, 0.6783, 0.0, 0.6783, 0.7348, 0.0, 0.5391, 0.8422, 0.0, 0.6783, 0.7348, 0.0, 0.4545, 0.8907, 0.0, 0.5391, 0.8422, 0.0, 0.5391, 0.8422, 0.0, 0.4545, 0.8907, 0.0, 0.2933, 0.956, 0.0, 0.4545, 0.8907, 0.0, 0.2178, 0.976, 0.0, 0.2933, 0.956, 0.0, 0.2933, 0.956, 0.0, 0.2178, 0.976, 0.0, 0.04758, 0.9989, 0.0, 0.2178, 0.976, 0.0, -0.04759, 0.9989, 0.0, 0.04758, 0.9989, 0.0, 0.04758, 0.9989, 0.0, -0.04759, 0.9989, 0.0, -0.2178, 0.976, 0.0, -0.04759, 0.9989, 0.0, -0.2933, 0.956, 0.0, -0.2178, 0.976, 0.0, 0.3005, -0.9538, 3.424e-09, 0.5391, -0.8422, 3.463e-09, 0.5, -0.866, -2.351e-06, 0.5, -0.866, -2.351e-06, 0.5391, -0.8422, 3.463e-09, 0.6712, -0.7413, -4.341e-09, 0.5391, -0.8422, 3.463e-09, 0.7413, -0.6712, -1.235e-05, 0.6712, -0.7413, -4.341e-09, 0.6712, -0.7413, -4.341e-09, 0.7413, -0.6712, -1.235e-05, 0.8422, -0.5391, -3.467e-09, 0.7413, -0.6712, -1.235e-05, 0.866, -0.5, -2.117e-06, 0.8422, -0.5391, -3.467e-09, 0.8422, -0.5391, -3.467e-09, 0.866, -0.5, -2.117e-06, 0.9538, -0.3005, 1.352e-05, 0.866, -0.5, -2.117e-06, 0.9775, -0.2109, 4.675e-09, 0.9538, -0.3005, 1.352e-05, 0.9538, -0.3005, 1.352e-05, 0.9775, -0.2109, 4.675e-09, 0.9992, -0.04035, -3.526e-09, 0.9775, -0.2109, 4.675e-09, 0.9992, 0.04037, 1.548e-05, 0.9992, -0.04035, -3.526e-09, 0.9992, -0.04035, -3.526e-09, 0.9992, 0.04037, 1.548e-05, 0.976, 0.2178, -4.061e-09, 0.9992, 0.04037, 1.548e-05, 0.956, 0.2933, 2.767e-09, 0.976, 0.2178, -4.061e-09, 0.976, 0.2178, -4.061e-09, 0.956, 0.2933, 2.767e-09, 0.866, 0.5, -5.362e-10, 0.956, 0.2933, 2.767e-09, 0.8422, 0.5391, -1.367e-05, 0.866, 0.5, -5.362e-10, 0.866, 0.5, -5.362e-10, 0.8422, 0.5391, -1.367e-05, 0.7348, 0.6783, 1.535e-05, 0.8422, 0.5391, -1.367e-05, 0.6783, 0.7348, 3.488e-09, 0.7348, 0.6783, 1.535e-05, 0.7348, 0.6783, 1.535e-05, 0.6783, 0.7348, 3.488e-09, 0.5391, 0.8422, -3.467e-09, 0.6783, 0.7348, 3.488e-09, 0.5, 0.866, 8.167e-07, 0.5391, 0.8422, -3.467e-09, 0.5391, 0.8422, -3.467e-09, 0.5, 0.866, 8.167e-07, 0.2932, 0.956, 2.303e-05, 0.5, 0.866, 8.167e-07, 0.2178, 0.976, 4.061e-09, 0.2932, 0.956, 2.303e-05, 0.2932, 0.956, 2.303e-05, 0.2178, 0.976, 4.061e-09, 0.04756, 0.9989, -4.157e-09, 0.2178, 0.976, 4.061e-09, -0.04758, 0.9989, 1.824e-05, 0.04756, 0.9989, -4.157e-09, 0.04756, 0.9989, -4.157e-09, -0.04758, 0.9989, 1.824e-05, -0.2178, 0.976, -4.061e-09, -0.04758, 0.9989, 1.824e-05, -0.2933, 0.956, 2.767e-09, -0.2178, 0.976, -4.061e-09, -0.2178, 0.976, -4.061e-09, -0.2933, 0.956, 2.767e-09, -0.5001, 0.866, -2.334e-06, -0.2933, 0.956, 2.767e-09, -0.5391, 0.8422, 3.463e-09, -0.5001, 0.866, -2.334e-06, -0.5001, 0.866, -2.334e-06, -0.5391, 0.8422, 3.463e-09, -0.6783, 0.7348, -3.5e-09, -0.5391, 0.8422, 3.463e-09, -0.7348, 0.6783, 5.352e-06, -0.6783, 0.7348, -3.5e-09, -0.6783, 0.7348, -3.5e-09, -0.7348, 0.6783, 5.352e-06, -0.8422, 0.5391, -3.467e-09, -0.7348, 0.6783, 5.352e-06, -0.866, 0.5001, -2.07e-06, -0.8422, 0.5391, -3.467e-09, -0.8422, 0.5391, -3.467e-09, -0.866, 0.5001, -2.07e-06, -0.956, 0.2932, 2.303e-05, -0.866, 0.5001, -2.07e-06, -0.976, 0.2178, -1.781e-05, -0.956, 0.2932, 2.303e-05, -0.956, 0.2932, 2.303e-05, -0.976, 0.2178, -1.781e-05, -0.9989, 0.04756, -4.157e-09, -0.976, 0.2178, -1.781e-05, -0.9989, -0.04758, 1.824e-05, -0.9989, 0.04756, -4.157e-09, -0.9989, 0.04756, -4.157e-09, -0.9989, -0.04758, 1.824e-05, -0.9775, -0.2109, 2.049e-05, -0.9989, -0.04758, 1.824e-05, -0.9538, -0.3005, 3.424e-09, -0.9775, -0.2109, 2.049e-05, -0.9775, -0.2109, 2.049e-05, -0.9538, -0.3005, 3.424e-09, -0.866, -0.5001, -5.322e-10, -0.9538, -0.3005, 3.424e-09, -0.8422, -0.5391, -1.367e-05, -0.866, -0.5001, -5.322e-10, -0.866, -0.5001, -5.322e-10, -0.8422, -0.5391, -1.367e-05, -0.7413, -0.6712, -4.341e-09, -0.8422, -0.5391, -1.367e-05, -0.6712, -0.7413, 4.329e-09, -0.7413, -0.6712, -4.341e-09, -0.7413, -0.6712, -4.341e-09, -0.6712, -0.7413, 4.329e-09, -0.5391, -0.8422, -3.467e-09, -0.6712, -0.7413, 4.329e-09, -0.5, -0.866, -1.508e-06, -0.5391, -0.8422, -3.467e-09, -0.5391, -0.8422, -3.467e-09, -0.5, -0.866, -1.508e-06, -0.3005, -0.9538, 1.352e-05, -0.5, -0.866, -1.508e-06, -0.2109, -0.9775, 4.675e-09, -0.3005, -0.9538, 1.352e-05, -0.3005, -0.9538, 1.352e-05, -0.2109, -0.9775, 4.675e-09, -0.04035, -0.9992, -3.526e-09, -0.2109, -0.9775, 4.675e-09, 0.04037, -0.9992, 1.548e-05, -0.04035, -0.9992, -3.526e-09, -0.04035, -0.9992, -3.526e-09, 0.04037, -0.9992, 1.548e-05, 0.2109, -0.9775, 2.049e-05, 0.04037, -0.9992, 1.548e-05, 0.3005, -0.9538, 3.424e-09, 0.2109, -0.9775, 2.049e-05, -0.2933, 0.956, 0.0, -0.5391, 0.8423, 0.0, -0.4545, 0.8907, 0.0, -0.4545, 0.8907, 0.0, -0.5391, 0.8423, 0.0, -0.6783, 0.7348, 0.0, -0.5391, 0.8423, 0.0, -0.7348, 0.6783, 0.0, -0.6783, 0.7348, 0.0, -0.6783, 0.7348, 0.0, -0.7348, 0.6783, 0.0, -0.8422, 0.5391, 0.0, -0.7348, 0.6783, 0.0, -0.8907, 0.4545, 0.0, -0.8422, 0.5391, 0.0, -0.8422, 0.5391, 0.0, -0.8907, 0.4545, 0.0, -0.956, 0.2933, 0.0, -0.8907, 0.4545, 0.0, -0.976, 0.2178, 0.0, -0.956, 0.2933, 0.0, -0.956, 0.2933, 0.0, -0.976, 0.2178, 0.0, -0.9989, 0.04756, 0.0, -0.976, 0.2178, 0.0, -0.9989, -0.04758, 0.0, -0.9989, 0.04756, 0.0, -0.9989, 0.04756, 0.0, -0.9989, -0.04758, 0.0, -0.9775, -0.2109, 0.0, -0.9989, -0.04758, 0.0, -0.9538, -0.3005, 0.0, -0.9775, -0.2109, 0.0, -0.9775, -0.2109, 0.0, -0.9538, -0.3005, 0.0, -0.8883, -0.4592, 0.0, -0.9538, -0.3005, 0.0, -0.8423, -0.5391, 0.0, -0.8883, -0.4592, 0.0, -0.8883, -0.4592, 0.0, -0.8423, -0.5391, 0.0, -0.7413, -0.6712, 0.0, -0.8423, -0.5391, 0.0, -0.6712, -0.7413, 0.0, -0.7413, -0.6712, 0.0, -0.7413, -0.6712, 0.0, -0.6712, -0.7413, 0.0, -0.5391, -0.8422, 0.0, -0.6712, -0.7413, 0.0, -0.4592, -0.8883, 0.0, -0.5391, -0.8422, 0.0, -0.5391, -0.8422, 0.0, -0.4592, -0.8883, 0.0, -0.3005, -0.9538, 0.0, -0.4592, -0.8883, 0.0, -0.2109, -0.9775, 0.0, -0.3005, -0.9538, 0.0, -0.3005, -0.9538, 0.0, -0.2109, -0.9775, 0.0, -0.04035, -0.9992, 0.0, -0.2109, -0.9775, 0.0, 0.04037, -0.9992, 0.0, -0.04035, -0.9992, 0.0, -0.04035, -0.9992, 0.0, 0.04037, -0.9992, 0.0, 0.2109, -0.9775, 0.0, 0.04037, -0.9992, 0.0, 0.3005, -0.9538, 0.0, 0.2109, -0.9775, 0.0, 0.2109, -0.9775, 0.0, 0.3005, -0.9538, 0.0, 0.4592, -0.8883, 0.0, 0.3005, -0.9538, 0.0, 0.5391, -0.8423, 0.0, 0.4592, -0.8883, 0.0, 0.4592, -0.8883, 0.0, 0.5391, -0.8423, 0.0, 0.6712, -0.7413, 0.0, 0.5391, -0.8423, 0.0, 0.7413, -0.6712, 0.0, 0.6712, -0.7413, 0.0, 0.6712, -0.7413, 0.0, 0.7413, -0.6712, 0.0, 0.8422, -0.5391, 0.0, 0.7413, -0.6712, 0.0, 0.8883, -0.4592, 0.0, 0.8422, -0.5391, 0.0, 0.8422, -0.5391, 0.0, 0.8883, -0.4592, 0.0, 0.9538, -0.3005, 0.0, 0.8883, -0.4592, 0.0, 0.9775, -0.2109, 0.0, 0.9538, -0.3005, 0.0, 0.9538, -0.3005, 0.0, 0.9775, -0.2109, 0.0, 0.9992, -0.04035, 0.0, 0.9775, -0.2109, 0.0, 0.9992, 0.04037, 0.0, 0.9992, -0.04035, 0.0, 0.9992, -0.04035, 0.0, 0.9992, 0.04037, 0.0, 0.976, 0.2178, 0.0, 0.9992, 0.04037, 0.0, 0.956, 0.2933, 0.0, 0.976, 0.2178, 0.0, 0.976, 0.2178, 0.0, 0.956, 0.2933, 0.0, 0.8907, 0.4545, 0.0, 0.956, 0.2933, 0.0, 0.8423, 0.5391, 0.0, 0.8907, 0.4545, 0.0, 0.8907, 0.4545, 0.0, 0.8423, 0.5391, 0.0, 0.7348, 0.6783, 0.0, 0.8423, 0.5391, 0.0, 0.6783, 0.7348, 0.0, 0.7348, 0.6783, 0.0, 0.7348, 0.6783, 0.0, 0.6783, 0.7348, 0.0, 0.5391, 0.8422, 0.0, 0.6783, 0.7348, 0.0, 0.4545, 0.8907, 0.0, 0.5391, 0.8422, 0.0, 0.5391, 0.8422, 0.0, 0.4545, 0.8907, 0.0, 0.2933, 0.956, 0.0, 0.4545, 0.8907, 0.0, 0.2178, 0.976, 0.0, 0.2933, 0.956, 0.0, 0.2933, 0.956, 0.0, 0.2178, 0.976, 0.0, 0.04756, 0.9989, 0.0, 0.2178, 0.976, 0.0, -0.04758, 0.9989, 0.0, 0.04756, 0.9989, 0.0, 0.04756, 0.9989, 0.0, -0.04758, 0.9989, 0.0, -0.2178, 0.976, 0.0, -0.04758, 0.9989, 0.0, -0.2933, 0.956, 0.0, -0.2178, 0.976, 0.0, 5.959e-10, 0.0, 1.0, 4.796e-10, 0.0, 1.0, -3.294e-10, 0.0, 1.0, -3.294e-10, 0.0, 1.0, 4.796e-10, 0.0, 1.0, 2.666e-10, 0.0, 1.0, 4.796e-10, 0.0, 1.0, 1.655e-09, 0.0, 1.0, 2.666e-10, 0.0, 1.0, 2.666e-10, 0.0, 1.0, 1.655e-09, 0.0, 1.0, 1.907e-09, 0.0, 1.0, -4.744e-09, 0.0, 1.0, -4.769e-10, 0.0, 1.0, -4.207e-09, 0.0, 1.0, -4.207e-09, 0.0, 1.0, -4.769e-10, 0.0, 1.0, 2.689e-10, 0.0, 1.0, -4.769e-10, 0.0, 1.0, 2.379e-09, 0.0, 1.0, 2.689e-10, 0.0, 1.0, 2.689e-10, 0.0, 1.0, 2.379e-09, 0.0, 1.0, 2.673e-09, 0.0, 1.0, 0.0, 0.0, 1.0, -2.736e-09, 0.0, 1.0, 0.0, 0.0, 1.0, 0.0, 0.0, 1.0, -2.736e-09, 0.0, 1.0, -2.336e-09, 0.0, 1.0, -2.736e-09, 0.0, 1.0, 8.481e-10, 0.0, 1.0, -2.336e-09, 0.0, 1.0, -2.336e-09, 0.0, 1.0, 8.481e-10, 0.0, 1.0, 1.197e-09, 0.0, 1.0, 2.075e-09, 0.0, 1.0, -1.071e-09, 0.0, 1.0, 2.173e-09, 0.0, 1.0, 2.173e-09, 0.0, 1.0, -1.071e-09, 0.0, 1.0, -1.336e-09, 0.0, 1.0, -1.071e-09, 0.0, 1.0, 0.0, 0.0, 1.0, -1.336e-09, 0.0, 1.0, -1.336e-09, 0.0, 1.0, 0.0, 0.0, 1.0, 0.0, 0.0, 1.0, 4.769e-10, 0.0, 1.0, -2.379e-09, 0.0, 1.0, -2.689e-10, 0.0, 1.0, -2.689e-10, 0.0, 1.0, -2.379e-09, 0.0, 1.0, -2.673e-09, 0.0, 1.0, -2.379e-09, 0.0, 1.0, 0.0, 0.0, 1.0, -2.673e-09, 0.0, 1.0, -2.673e-09, 0.0, 1.0, 0.0, 0.0, 1.0, 2.648e-10, 0.0, 1.0, 0.0, 0.0, 1.0, 2.736e-09, 0.0, 1.0, 0.0, 0.0, 1.0, 0.0, 0.0, 1.0, 2.736e-09, 0.0, 1.0, 2.336e-09, 0.0, 1.0, 2.736e-09, 0.0, 1.0, -8.481e-10, 0.0, 1.0, 2.336e-09, 0.0, 1.0, 2.336e-09, 0.0, 1.0, -8.481e-10, 0.0, 1.0, -1.197e-09, 0.0, 1.0, -2.395e-09, 0.0, 1.0, 0.0, 0.0, 1.0, -2.597e-09, 0.0, 1.0, -2.597e-09, 0.0, 1.0, 0.0, 0.0, 1.0, -2.677e-10, 0.0, 1.0, 0.0, 0.0, 1.0, 3.176e-10, 0.0, 1.0, -2.677e-10, 0.0, 1.0, -2.677e-10, 0.0, 1.0, 3.176e-10, 0.0, 1.0, -3.016e-10, 0.0, 1.0, 0.0, 0.0, 1.0, 0.0, 0.0, 1.0, 0.0, 0.0, 1.0, 0.0, 0.0, 1.0, 0.0, 0.0, 1.0, 0.0, 0.0, 1.0, 0.0, 0.0, 1.0, 0.0, 0.0, 1.0, 0.0, 0.0, 1.0, 0.0, 0.0, 1.0, 0.0, 0.0, 1.0, 0.0, 0.0, 1.0, 3.176e-10, 0.0, 1.0, -2.075e-09, 0.0, 1.0, -3.016e-10, 0.0, 1.0, -3.016e-10, 0.0, 1.0, -2.075e-09, 0.0, 1.0, -2.173e-09, 0.0, 1.0, -2.075e-09, 0.0, 1.0, 1.071e-09, 0.0, 1.0, -2.173e-09, 0.0, 1.0, -2.173e-09, 0.0, 1.0, 1.071e-09, 0.0, 1.0, 1.336e-09, 0.0, 1.0, 2.395e-09, 0.0, 1.0, 0.0, 0.0, 1.0, 2.597e-09, 0.0, 1.0, 2.597e-09, 0.0, 1.0, 0.0, 0.0, 1.0, 2.677e-10, 0.0, 1.0, 0.0, 0.0, 1.0, -3.176e-10, 0.0, 1.0, 2.677e-10, 0.0, 1.0, 2.677e-10, 0.0, 1.0, -3.176e-10, 0.0, 1.0, 3.016e-10, 0.0, 1.0, 0.0, 0.0, 1.0, -4.896e-09, 0.0, 1.0, 5.349e-10, 0.0, 1.0, 5.349e-10, 0.0, 1.0, -4.896e-09, 0.0, 1.0, -2.863e-09, 0.0, 1.0, -4.896e-09, 0.0, 1.0, -9.724e-10, 0.0, 1.0, -2.863e-09, 0.0, 1.0, -2.863e-09, 0.0, 1.0, -9.724e-10, 0.0, 1.0, -5.417e-10, 0.0, 1.0, 0.0, 0.0, 1.0, 0.0, 0.0, 1.0, 0.0, 0.0, 1.0, 0.0, 0.0, 1.0, 0.0, 0.0, 1.0, 0.0, 0.0, 1.0, 0.0, 0.0, 1.0, 0.0, 0.0, 1.0, 0.0, 0.0, 1.0, 0.0, 0.0, 1.0, 0.0, 0.0, 1.0, 0.0, 0.0, 1.0, 0.0, 0.0, 1.0, 0.0, 0.0, 1.0, 0.0, 0.0, 1.0, 0.0, 0.0, 1.0, 0.0, 0.0, 1.0, 0.0, 0.0, 1.0, 0.0, 0.0, 1.0, 0.0, 0.0, 1.0, 0.0, 0.0, 1.0, 0.0, 0.0, 1.0, 0.0, 0.0, 1.0, 0.0, 0.0, 1.0, 0.0, 0.0, 1.0, 0.0, 0.0, 1.0, 0.0, 0.0, 1.0, 0.0, 0.0, 1.0, 0.0, 0.0, 1.0, 0.0, 0.0, 1.0, 0.0, 0.0, 1.0, 0.0, 0.0, 1.0, 0.0, 0.0, 1.0, 0.0, 0.0, 1.0, 0.0, 0.0, 1.0, 0.0, 0.0, 1.0, 0.0, 0.0, 1.0, 0.0, 0.0, 1.0, 0.0, 0.0, 1.0, 0.0, 0.0, 1.0, 0.0, 0.0, 1.0, 0.0, 0.0, 1.0, 0.0, 0.0, 1.0, 0.0, 0.0, 1.0, 0.0, 0.0, 1.0, 0.0, 0.0, 1.0, 0.0, 0.0, 1.0, 0.0, 0.0, 1.0, 0.0, 0.0, 1.0, 0.0, 0.0, 1.0, 0.0, 0.0, 1.0, 0.0, 0.0, 1.0, 0.0, 0.0, 1.0, 0.0, 0.0, 1.0, 0.0, 0.0, 1.0, 0.0, 0.0, 1.0, 0.0, 0.0, 1.0, 0.0, 0.0, 1.0, 0.0, 0.0, 1.0, 0.0, 0.0, 1.0, 0.0, 0.0, 1.0, 0.0, 0.0, 1.0, 0.0, 0.0, 1.0, 0.0, 0.0, 1.0, 0.0, 0.0, 1.0, 0.0, 0.0, 1.0, 0.0, 0.0, 1.0, 0.0, 0.0, 1.0, 0.0, 0.0, 1.0, 0.0, 0.0, 1.0, 0.0, 0.0, 1.0, 0.0, 0.0, 1.0, 0.0, 0.0, 1.0, 0.0, 0.0, 1.0, 0.0, 0.0, 1.0, 0.0, 0.0, 1.0, 0.0, 0.0, 1.0, 0.0, 0.0, 1.0, 0.0, 0.0, 1.0, 0.0, 0.0, 1.0, 0.0, 0.0, 1.0, 0.0, 0.0, 1.0, 0.0, 0.0, 1.0, 0.0, 0.0, 1.0, 0.0, 0.0, 1.0, 1.655e-09, 0.0, 1.0, 2.666e-10, 0.0, 1.0, 2.666e-10, 0.0, 1.0, 1.655e-09, 0.0, 1.0, 1.907e-09, 0.0, 1.0, 1.655e-09, 0.0, 1.0, 0.0, 0.0, 1.0, 1.907e-09, 0.0, 1.0, 1.907e-09, 0.0, 1.0, 0.0, 0.0, 1.0, 5.349e-10, 0.0, 1.0, 0.0, 0.0, 1.0, 0.0, 0.0, 1.0, 0.0, 0.0, 1.0, 0.0, 0.0, 1.0, 0.0, 0.0, 1.0, 0.0, 0.0, 1.0, 0.0, 0.0, 1.0, 0.0, 0.0, 1.0, 0.0, 0.0, 1.0, 0.0, 0.0, 1.0, 0.0, 0.0, 1.0, 0.0, 0.0, 1.0, 0.0, 0.0, 1.0, 0.0, 0.0, 1.0, 0.0, 0.0, 1.0, 0.0, 0.0, 1.0, 0.0, 0.0, 1.0, 0.0, 0.0, 1.0, 0.0, 0.0, 1.0, 0.0, 0.0, 1.0, 0.0, 0.0, 1.0, 0.0, 0.0, 1.0, 0.0, 0.0, 1.0, 0.0, 0.0, 1.0, 0.0, 0.0, 1.0, -1.655e-09, 0.0, 1.0, -2.666e-10, 0.0, 1.0, -2.666e-10, 0.0, 1.0, -1.655e-09, 0.0, 1.0, -1.907e-09, 0.0, 1.0, -1.655e-09, 0.0, 1.0, 0.0, 0.0, 1.0, -1.907e-09, 0.0, 1.0, -1.907e-09, 0.0, 1.0, 0.0, 0.0, 1.0, -5.349e-10, 0.0, 1.0, -5.959e-10, 0.0, 1.0, -4.796e-10, 0.0, 1.0, 3.294e-10, 0.0, 1.0, 3.294e-10, 0.0, 1.0, -4.796e-10, 0.0, 1.0, -2.666e-10, 0.0, 1.0, -4.796e-10, 0.0, 1.0, -1.655e-09, 0.0, 1.0, -2.666e-10, 0.0, 1.0, -2.666e-10, 0.0, 1.0, -1.655e-09, 0.0, 1.0, -1.907e-09, 0.0, 1.0, 4.896e-09, 0.0, 1.0, 9.724e-10, 0.0, 1.0, 2.863e-09, 0.0, 1.0, 2.863e-09, 0.0, 1.0, 9.724e-10, 0.0, 1.0, 5.417e-10, 0.0, 1.0, 9.724e-10, 0.0, 1.0, -5.959e-10, 0.0, 1.0, 5.417e-10, 0.0, 1.0, 5.417e-10, 0.0, 1.0, -5.959e-10, 0.0, 1.0, 3.294e-10, 0.0, 1.0, -9.724e-10, 0.0, 1.0, 5.959e-10, 0.0, 1.0, -5.417e-10, 0.0, 1.0, -5.417e-10, 0.0, 1.0, 5.959e-10, 0.0, 1.0, -3.294e-10, 0.0, 1.0, 0.0, 0.0, 1.0, -2.395e-09, 0.0, 1.0, -2.648e-10, 0.0, 1.0, -2.648e-10, 0.0, 1.0, -2.395e-09, 0.0, 1.0, -2.597e-09, 0.0, 1.0, 2.379e-09, 0.0, 1.0, 0.0, 0.0, 1.0, 2.673e-09, 0.0, 1.0, 2.673e-09, 0.0, 1.0, 0.0, 0.0, 1.0, -2.648e-10, 0.0, 1.0, 8.481e-10, 0.0, 1.0, -4.744e-09, 0.0, 1.0, 1.197e-09, 0.0, 1.0, 1.197e-09, 0.0, 1.0, -4.744e-09, 0.0, 1.0, -4.207e-09, 0.0, 1.0, -3.176e-10, 0.0, 1.0, 2.075e-09, 0.0, 1.0, 3.016e-10, 0.0, 1.0, 3.016e-10, 0.0, 1.0, 2.075e-09, 0.0, 1.0, 2.173e-09, 0.0, 1.0, 0.0, 0.0, 1.0, 2.395e-09, 0.0, 1.0, 2.648e-10, 0.0, 1.0, 2.648e-10, 0.0, 1.0, 2.395e-09, 0.0, 1.0, 2.597e-09, 0.0, 1.0, 4.744e-09, 0.0, 1.0, 4.769e-10, 0.0, 1.0, 4.207e-09, 0.0, 1.0, 4.207e-09, 0.0, 1.0, 4.769e-10, 0.0, 1.0, -2.689e-10, 0.0, 1.0, -8.481e-10, 0.0, 1.0, 4.744e-09, 0.0, 1.0, -1.197e-09, 0.0, 1.0, -1.197e-09, 0.0, 1.0, 4.744e-09, 0.0, 1.0, 4.207e-09, 0.0, 1.0, 1.071e-09, 0.0, 1.0, 0.0, 0.0, 1.0, 1.336e-09, 0.0, 1.0, 1.336e-09, 0.0, 1.0, 0.0, 0.0, 1.0, 0.0, 0.0, 1.0, 0.0, 0.0, 1.0, 0.0, 0.0, 1.0, 0.0, 0.0, 1.0, 0.0, 0.0, 1.0, 0.0, 0.0, 1.0, 0.0, 0.0, 1.0, 0.0, 0.0, 1.0, 0.0, 0.0, 1.0, 0.0, 0.0, 1.0, 0.0, 0.0, 1.0, 0.0, 0.0, 1.0, 0.0, 0.0, 1.0, 0.0, 0.0, 1.0, 0.0, 0.0, 1.0, 0.0, 0.0, 1.0, 0.0, 0.0, 1.0, 0.0, 0.0, 1.0, 0.0, 0.0, 1.0, 0.0, 0.0, 1.0, 0.0, 0.0, 1.0, 0.0, 0.0, 1.0, 0.0, 0.0, 1.0, 0.0, 0.0, 1.0, 0.0, 0.0, 1.0, 0.0, 0.0, 1.0, 0.0, 0.0, 1.0, 0.0, 0.0, 1.0, 0.0, 0.0, 1.0, 0.0, 0.0, 1.0, 0.0, 0.0, 1.0, 0.0, 0.0, 1.0, 0.0, 0.0, 1.0, 0.0, 0.0, 1.0, 0.0, 0.0, 1.0, 0.0, 0.0, 1.0, 0.0, 0.0, 1.0, 0.0, 0.0, 1.0, 0.0, 0.0, 1.0, 0.0, 0.0, 1.0, 0.0, 0.0, 1.0, 0.0, 0.0, 1.0, 0.0, 0.0, 1.0, 0.0, 0.0, 1.0, 0.0, 0.0, 1.0, 0.0, 0.0, 1.0, 0.0, 0.0, 1.0, 0.0, 0.0, 1.0, 0.0, 0.0, 1.0, 0.5001, -0.866, 0.0, 0.5001, -0.866, 0.0, 0.5001, -0.866, 0.0, 0.5001, -0.866, 0.0, 0.5001, -0.866, 0.0, 0.5001, -0.866, 0.0, -0.5, 0.866, 0.0, -0.5, 0.866, 0.0, -0.5, 0.866, 0.0, -0.5, 0.866, 0.0, -0.5, 0.866, 0.0, -0.5, 0.866, 0.0, 0.0, 0.0, 1.0, 0.0, 0.0, 1.0, 0.0, 0.0, 1.0, 0.0, 0.0, 1.0, 0.0, 0.0, 1.0, 0.0, 0.0, 1.0, 0.7071, -0.7071, 0.0, 0.7071, -0.7071, 0.0, 0.7071, -0.7071, 0.0, 0.7071, -0.7071, 0.0, 0.7071, -0.7071, 0.0, 0.7071, -0.7071, 0.0, -0.707, 0.7072, 0.0, -0.707, 0.7072, 0.0, -0.707, 0.7072, 0.0, -0.707, 0.7072, 0.0, -0.707, 0.7072, 0.0, -0.707, 0.7072, 0.0, 0.0, 0.0, 1.0, 0.0, 0.0, 1.0, 0.0, 0.0, 1.0, 0.0, 0.0, 1.0, 0.0, 0.0, 1.0, 0.0, 0.0, 1.0, 0.8656, -0.5007, -4.602e-08, 0.8656, -0.5007, 1.057e-08, 0.8656, -0.5007, 0.0, 0.8657, -0.5006, -5.967e-08, 0.8657, -0.5006, 3.299e-08, 0.8657, -0.5006, -3.772e-11, -0.866, 0.5, 0.0, -0.866, 0.5, 0.0, -0.866, 0.5, 0.0, -0.866, 0.5, 0.0, -0.866, 0.5, 0.0, -0.866, 0.5, 0.0, 0.0, 0.0, 1.0, 0.0, 0.0, 1.0, 0.0, 0.0, 1.0, 0.0, 0.0, 1.0, 0.0, 0.0, 1.0, 0.0, 0.0, 1.0, 0.9659, -0.2588, 0.0, 0.9659, -0.2588, 0.0, 0.9659, -0.2588, 0.0, 0.9659, -0.2588, 0.0, 0.9659, -0.2588, 0.0, 0.9659, -0.2588, 0.0, -0.9659, 0.2588, 0.0, -0.9659, 0.2588, 0.0, -0.9659, 0.2588, 0.0, -0.9659, 0.2588, 0.0, -0.9659, 0.2588, 0.0, -0.9659, 0.2588, 0.0, 0.0, 0.0, 1.0, 0.0, 0.0, 1.0, 0.0, 0.0, 1.0, 0.0, 0.0, 1.0, 0.0, 0.0, 1.0, 0.0, 0.0, 1.0, 1.0, 0.0, 0.0, 1.0, 0.0, 0.0, 1.0, 0.0, 0.0, 1.0, 0.0, 0.0, 1.0, 0.0, 0.0, 1.0, 0.0, 0.0, -1.0, 0.0, 0.0, -1.0, 0.0, 0.0, -1.0, 0.0, 0.0, -1.0, 0.0, 0.0, -1.0, 0.0, 0.0, -1.0, 0.0, 0.0, 0.0, 0.0, 1.0, 0.0, 0.0, 1.0, 0.0, 0.0, 1.0, 0.0, 0.0, 1.0, 0.0, 0.0, 1.0, 0.0, 0.0, 1.0, 0.9661, 0.2582, -4.142e-08, 0.9661, 0.2582, 9.71e-09, 0.9661, 0.2582, 0.0, 0.9661, 0.2583, -5.232e-08, 0.9661, 0.2583, 3.237e-07, 0.9661, 0.2583, -3.353e-11, -0.9659, -0.2588, 0.0, -0.9659, -0.2588, 0.0, -0.9659, -0.2588, 0.0, -0.9659, -0.2588, 0.0, -0.9659, -0.2588, 0.0, -0.9659, -0.2588, 0.0, 0.0, 0.0, 1.0, 0.0, 0.0, 1.0, 0.0, 0.0, 1.0, 0.0, 0.0, 1.0, 0.0, 0.0, 1.0, 0.0, 0.0, 1.0, 0.8661, 0.4999, -1.611e-08, 0.8661, 0.4999, 4.081e-09, 0.8661, 0.4999, 0.0, 0.8659, 0.5002, 0.0, 0.8659, 0.5002, 0.0, 0.8659, 0.5002, 0.0, -0.866, -0.5, 0.0, -0.866, -0.5, 0.0, -0.866, -0.5, 0.0, -0.866, -0.5, 0.0, -0.866, -0.5, 0.0, -0.866, -0.5, 0.0, 0.0, 0.0, 1.0, 0.0, 0.0, 1.0, 0.0, 0.0, 1.0, 0.0, 0.0, 1.0, 0.0, 0.0, 1.0, 0.0, 0.0, 1.0, 0.7071, 0.7071, 0.0, 0.7071, 0.7071, 0.0, 0.7071, 0.7071, 0.0, 0.7071, 0.7071, 0.0, 0.7071, 0.7071, 0.0, 0.7071, 0.7071, 0.0, -0.7072, -0.707, 0.0, -0.7072, -0.707, 0.0, -0.7072, -0.707, 0.0, -0.7072, -0.707, 0.0, -0.7072, -0.707, 0.0, -0.7072, -0.707, 0.0, 0.0, 0.0, 1.0, 0.0, 0.0, 1.0, 0.0, 0.0, 1.0, 0.0, 0.0, 1.0, 0.0, 0.0, 1.0, 0.0, 0.0, 1.0, 0.5, 0.866, 0.0, 0.5, 0.866, 0.0, 0.5, 0.866, 0.0, 0.5, 0.866, 0.0, 0.5, 0.866, 0.0, 0.5, 0.866, 0.0, -0.4999, -0.8661, 0.0, -0.4999, -0.8661, 0.0, -0.4999, -0.8661, 0.0, -0.4999, -0.8661, 0.0, -0.4999, -0.8661, 0.0, -0.4999, -0.8661, 0.0, 0.0, 0.0, 1.0, 0.0, 0.0, 1.0, 0.0, 0.0, 1.0, 0.0, 0.0, 1.0, 0.0, 0.0, 1.0, 0.0, 0.0, 1.0, 0.2588, 0.9659, 0.0, 0.2588, 0.9659, 0.0, 0.2588, 0.9659, 0.0, 0.2588, 0.9659, 0.0, 0.2588, 0.9659, 0.0, 0.2588, 0.9659, 0.0, -0.2588, -0.9659, 0.0, -0.2588, -0.9659, 0.0, -0.2588, -0.9659, 0.0, -0.2588, -0.9659, 0.0, -0.2588, -0.9659, 0.0, -0.2588, -0.9659, 0.0, 0.0, 0.0, 1.0, 0.0, 0.0, 1.0, 0.0, 0.0, 1.0, 0.0, 0.0, 1.0, 0.0, 0.0, 1.0, 0.0, 0.0, 1.0, 0.0, 1.0, 0.0, 0.0, 1.0, 0.0, 0.0, 1.0, 0.0, 0.0, 1.0, 0.0, 0.0, 1.0, 0.0, 0.0, 1.0, 0.0, 0.0, -1.0, 0.0, 0.0, -1.0, 0.0, 0.0, -1.0, 0.0, 0.0, -1.0, 0.0, 0.0, -1.0, 0.0, 0.0, -1.0, 0.0, 0.0, 0.0, 1.0, 0.0, 0.0, 1.0, 0.0, 0.0, 1.0, 0.0, 0.0, 1.0, 0.0, 0.0, 1.0, 0.0, 0.0, 1.0, -0.259, 0.9659, 0.0, -0.259, 0.9659, 0.0, -0.259, 0.9659, 0.0, -0.259, 0.9659, 0.0, -0.259, 0.9659, 0.0, -0.259, 0.9659, 0.0, 0.2588, -0.9659, 0.0, 0.2588, -0.9659, 0.0, 0.2588, -0.9659, 0.0, 0.2588, -0.9659, 0.0, 0.2588, -0.9659, 0.0, 0.2588, -0.9659, 0.0, 0.0, 0.0, 1.0, 0.0, 0.0, 1.0, 0.0, 0.0, 1.0, 0.0, 0.0, 1.0, 0.0, 0.0, 1.0, 0.0, 0.0, 1.0, -0.5001, 0.866, 0.0, -0.5001, 0.866, 0.0, -0.5001, 0.866, 0.0, -0.5001, 0.866, 0.0, -0.5001, 0.866, 0.0, -0.5001, 0.866, 0.0, 0.5001, -0.866, 0.0, 0.5001, -0.866, 0.0, 0.5001, -0.866, 0.0, 0.5001, -0.866, 0.0, 0.5001, -0.866, 0.0, 0.5001, -0.866, 0.0, 0.0, 0.0, 1.0, 0.0, 0.0, 1.0, 0.0, 0.0, 1.0, 0.0, 0.0, 1.0, 0.0, 0.0, 1.0, 0.0, 0.0, 1.0, -0.7073, 0.7069, 0.0, -0.7073, 0.7069, 0.0, -0.7073, 0.7069, 0.0, -0.7073, 0.7069, 0.0, -0.7073, 0.7069, 0.0, -0.7073, 0.7069, 0.0, 0.707, -0.7072, 0.0, 0.707, -0.7072, 0.0, 0.707, -0.7072, 0.0, 0.707, -0.7072, 0.0, 0.707, -0.7072, 0.0, 0.707, -0.7072, 0.0, 0.0, 0.0, 1.0, 0.0, 0.0, 1.0, 0.0, 0.0, 1.0, 0.0, 0.0, 1.0, 0.0, 0.0, 1.0, 0.0, 0.0, 1.0, -0.866, 0.5, 0.0, -0.866, 0.5, 0.0, -0.866, 0.5, 0.0, -0.866, 0.5, 0.0, -0.866, 0.5, 0.0, -0.866, 0.5, 0.0, 0.8661, -0.4999, 0.0, 0.8661, -0.4999, 0.0, 0.8661, -0.4999, 0.0, 0.8661, -0.4999, 0.0, 0.8661, -0.4999, 0.0, 0.8661, -0.4999, 0.0, 0.0, 0.0, 1.0, 0.0, 0.0, 1.0, 0.0, 0.0, 1.0, 0.0, 0.0, 1.0, 0.0, 0.0, 1.0, 0.0, 0.0, 1.0, -0.9659, 0.2588, 0.0, -0.9659, 0.2588, 0.0, -0.9659, 0.2588, 0.0, -0.9659, 0.2588, 0.0, -0.9659, 0.2588, 0.0, -0.9659, 0.2588, 0.0, 0.966, -0.2586, 0.0, 0.966, -0.2586, 0.0, 0.966, -0.2586, 0.0, 0.966, -0.2586, 0.0, 0.966, -0.2586, 0.0, 0.966, -0.2586, 0.0, 0.0, 0.0, 1.0, 0.0, 0.0, 1.0, 0.0, 0.0, 1.0, 0.0, 0.0, 1.0, 0.0, 0.0, 1.0, 0.0, 0.0, 1.0, -1.0, 0.0, 0.0, -1.0, 0.0, 0.0, -1.0, 0.0, 0.0, -1.0, 0.0, 0.0, -1.0, 0.0, 0.0, -1.0, 0.0, 0.0, 1.0, 0.0, 0.0, 1.0, 0.0, 0.0, 1.0, 0.0, 0.0, 1.0, 0.0, 0.0, 1.0, 0.0, 0.0, 1.0, 0.0, 0.0, 0.0, 0.0, 1.0, 0.0, 0.0, 1.0, 0.0, 0.0, 1.0, 0.0, 0.0, 1.0, 0.0, 0.0, 1.0, 0.0, 0.0, 1.0, -0.9659, -0.2588, 0.0, -0.9659, -0.2588, 0.0, -0.9659, -0.2588, 0.0, -0.9659, -0.2588, 0.0, -0.9659, -0.2588, 0.0, -0.9659, -0.2588, 0.0, 0.9659, 0.2588, 0.0, 0.9659, 0.2588, 0.0, 0.9659, 0.2588, 0.0, 0.9659, 0.2588, 0.0, 0.9659, 0.2588, 0.0, 0.9659, 0.2588, 0.0, 0.0, 0.0, 1.0, 0.0, 0.0, 1.0, 0.0, 0.0, 1.0, 0.0, 0.0, 1.0, 0.0, 0.0, 1.0, 0.0, 0.0, 1.0, -0.866, -0.5, 0.0, -0.866, -0.5, 0.0, -0.866, -0.5, 0.0, -0.866, -0.5, 0.0, -0.866, -0.5, 0.0, -0.866, -0.5, 0.0, 0.866, 0.5, 0.0, 0.866, 0.5, 0.0, 0.866, 0.5, 0.0, 0.866, 0.5, 0.0, 0.866, 0.5, 0.0, 0.866, 0.5, 0.0, 0.0, 0.0, 1.0, 0.0, 0.0, 1.0, 0.0, 0.0, 1.0, 0.0, 0.0, 1.0, 0.0, 0.0, 1.0, 0.0, 0.0, 1.0, -0.707, -0.7072, 0.0, -0.707, -0.7072, 0.0, -0.707, -0.7072, 0.0, -0.707, -0.7072, 0.0, -0.707, -0.7072, 0.0, -0.707, -0.7072, 0.0, 0.7072, 0.707, 0.0, 0.7072, 0.707, 0.0, 0.7072, 0.707, 0.0, 0.7072, 0.707, 0.0, 0.7072, 0.707, 0.0, 0.7072, 0.707, 0.0, 0.0, 0.0, 1.0, 0.0, 0.0, 1.0, 0.0, 0.0, 1.0, 0.0, 0.0, 1.0, 0.0, 0.0, 1.0, 0.0, 0.0, 1.0, -0.4999, -0.8661, 0.0, -0.4999, -0.8661, 0.0, -0.4999, -0.8661, 0.0, -0.4999, -0.8661, 0.0, -0.4999, -0.8661, 0.0, -0.4999, -0.8661, 0.0, 0.4999, 0.8661, 0.0, 0.4999, 0.8661, 0.0, 0.4999, 0.8661, 0.0, 0.4999, 0.8661, 0.0, 0.4999, 0.8661, 0.0, 0.4999, 0.8661, 0.0, 0.0, 0.0, 1.0, 0.0, 0.0, 1.0, 0.0, 0.0, 1.0, 0.0, 0.0, 1.0, 0.0, 0.0, 1.0, 0.0, 0.0, 1.0, -0.2588, -0.9659, 0.0, -0.2588, -0.9659, 0.0, -0.2588, -0.9659, 0.0, -0.2588, -0.9659, 0.0, -0.2588, -0.9659, 0.0, -0.2588, -0.9659, 0.0, 0.2588, 0.9659, 0.0, 0.2588, 0.9659, 0.0, 0.2588, 0.9659, 0.0, 0.2588, 0.9659, 0.0, 0.2588, 0.9659, 0.0, 0.2588, 0.9659, 0.0, 0.0, 0.0, 1.0, 0.0, 0.0, 1.0, 0.0, 0.0, 1.0, 0.0, 0.0, 1.0, 0.0, 0.0, 1.0, 0.0, 0.0, 1.0, 0.0, -1.0, 0.0, 0.0, -1.0, 0.0, 0.0, -1.0, 0.0, 0.0, -1.0, 0.0, 0.0, -1.0, 0.0, 0.0, -1.0, 0.0, 0.0, 1.0, 0.0, 0.0, 1.0, 0.0, 0.0, 1.0, 0.0, 0.0, 1.0, 0.0, 0.0, 1.0, 0.0, 0.0, 1.0, 0.0, 0.0, 0.0, 1.0, 0.0, 0.0, 1.0, 0.0, 0.0, 1.0, 0.0, 0.0, 1.0, 0.0, 0.0, 1.0, 0.0, 0.0, 1.0, 0.2581, -0.9661, -4.142e-08, 0.2581, -0.9661, 1.078e-08, 0.2581, -0.9661, 0.0, 0.2583, -0.9661, 5.373e-08, 0.2583, -0.9661, 4.114e-07, 0.2583, -0.9661, -2.934e-11, -0.2588, 0.9659, 0.0, -0.2588, 0.9659, 0.0, -0.2588, 0.9659, 0.0, -0.2588, 0.9659, 0.0, -0.2588, 0.9659, 0.0, -0.2588, 0.9659, 0.0, 0.0, 0.0, 1.0, 0.0, 0.0, 1.0, 0.0, 0.0, 1.0, 0.0, 0.0, 1.0, 0.0, 0.0, 1.0, 0.0, 0.0, 1.0, 1.655e-09, 0.0, 1.0, 0.0, 0.0, 1.0, 1.907e-09, 0.0, 1.0, 1.907e-09, 0.0, 1.0, 0.0, 0.0, 1.0, 0.0, 0.0, 1.0, 0.0, 0.0, 1.0, 0.0, 0.0, 1.0, 0.0, 0.0, 1.0, 0.0, 0.0, 1.0, 0.0, 0.0, 1.0, 0.0, 0.0, 1.0, 0.0, 0.0, 1.0, 0.0, 0.0, 1.0, 0.0, 0.0, 1.0, 0.0, 0.0, 1.0, 0.0, 0.0, 1.0, -2.666e-10, 0.0, 1.0, 0.0, 0.0, 1.0, 4.896e-09, 0.0, 1.0, -5.349e-10, 0.0, 1.0, -5.349e-10, 0.0, 1.0, 4.896e-09, 0.0, 1.0, 2.863e-09, 0.0, 1.0, -1.655e-09, 0.0, 1.0, 0.0, 0.0, 1.0, -1.907e-09, 0.0, 1.0, -1.907e-09, 0.0, 1.0, 0.0, 0.0, 1.0, 0.0, 0.0, 1.0, 0.0, 0.0, 1.0, 0.0, 0.0, 1.0, 0.0, 0.0, 1.0, 0.0, 0.0, 1.0, 0.0, 0.0, 1.0, 0.0, 0.0, 1.0, 0.0, 0.0, 1.0, 0.0, 0.0, 1.0, 0.0, 0.0, 1.0, 0.0, 0.0, 1.0, 0.0, 0.0, 1.0, 2.666e-10, 0.0, 1.0, 0.3005, -0.9538, 1.775e-05, 0.4591, -0.8884, -1.547e-06, 0.2109, -0.9775, -4.049e-09, -0.2178, 0.976, 0.0, -0.2933, 0.956, 0.0, -0.4545, 0.8907, 0.0, 0.3005, -0.9538, 3.424e-09, 0.5, -0.866, -2.351e-06, 0.2109, -0.9775, 2.049e-05, -0.2178, 0.976, 0.0, -0.2933, 0.956, 0.0, -0.4545, 0.8907, 0.0])] * 3)])
arm_c2a4a_vat_grate_qc_skeleton = bpy.data.armatures.new('c2a4a_vat_grate.qc_skeleton')  # bones are not reproduced

# ---- objects
ob_c2a4a_vat_grate_qc_skeleton = bpy.data.objects.new('c2a4a_vat_grate.qc_skeleton', arm_c2a4a_vat_grate_qc_skeleton)
ob_c2a4a_vat_grate = bpy.data.objects.new('c2a4a_vat_grate', me_c2a4a_vat_grate)

# ---- transforms, parenting, visibility, modifiers, constraints
ob_c2a4a_vat_grate_qc_skeleton.location = (0.0, 0.0, 0.0)
ob_c2a4a_vat_grate_qc_skeleton.scale = (0.01869, 0.01869, 0.01869)
ob_c2a4a_vat_grate_qc_skeleton.show_in_front = True
ob_c2a4a_vat_grate_qc_skeleton.lineart.crease_threshold = 0.0
ob_c2a4a_vat_grate.parent = ob_c2a4a_vat_grate_qc_skeleton
ob_c2a4a_vat_grate.location = (0.0, 0.0, 0.0)
ob_c2a4a_vat_grate.lineart.crease_threshold = 0.0
_vg = ob_c2a4a_vat_grate.vertex_groups.new(name='kHED')
_vg.add([0, 1, 2, 3, 4, 5, 6, 7, 8, 9, 10, 11, 12, 13, 14, 15, 16, 17, 18, 19, 20, 21, 22, 23, 24, 25, 26, 27, 28, 29, 30, 31, 32, 33, 34, 35, 36, 37, 38, 39, 40, 41, 42, 43, 44, 45, 46, 47, 48, 49, 50, 51, 52, 53, 54, 55, 56, 57, 58, 59, 60, 61, 62, 63, 64, 65, 66, 67, 68, 69, 70, 71, 72, 73, 74, 75, 76, 77, 78, 79, 80, 81, 82, 83, 84, 85, 86, 87, 88, 89, 90, 91, 92, 93, 94, 95, 96, 97, 98, 99, 100, 101, 102, 103, 104, 105, 106, 107, 108, 109, 110, 111, 112, 113, 114, 115, 116, 117, 118, 119, 120, 121, 122, 123, 124, 125, 126, 127, 128, 129, 130, 131, 132, 133, 134, 135, 136, 137, 138, 139, 140, 141, 142, 143, 144, 145, 146, 147, 148, 149, 150, 151, 152, 153, 154, 155, 156, 157, 158, 159, 160, 161, 162, 163, 164, 165, 166, 167, 168, 169, 170, 171, 172, 173, 174, 175, 176, 177, 178, 179, 180, 181, 182, 183, 184, 185, 186, 187, 188, 189, 190, 191, 192, 193, 194, 195, 196, 197, 198, 199, 200, 201, 202, 203, 204, 205, 206, 207, 208, 209, 210, 211, 212, 213, 214, 215, 216, 217, 218, 219, 220, 221, 222, 223, 224, 225, 226, 227, 228, 229, 230, 231, 232, 233, 234, 235, 236, 237, 238, 239, 240, 241, 242, 243, 244, 245, 246, 247, 248, 249, 250, 251, 252, 253, 254, 255, 256, 257, 258, 259, 260, 261, 262, 263, 264, 265, 266, 267, 268, 269, 270, 271, 272, 273, 274, 275, 276, 277, 278, 279, 280, 281, 282, 283, 284, 285, 286, 287, 288, 289, 290, 291, 292, 293, 294, 295, 296, 297, 298, 299, 300, 301, 302, 303, 304, 305, 306, 307, 308, 309, 310, 311, 312, 313, 314, 315, 316, 317, 318, 319, 320, 321, 322, 323, 324, 325, 326, 327, 328, 329, 330, 331, 332, 333, 334, 335, 336, 337, 338, 339, 340, 341, 342, 343, 344, 345, 346, 347, 348, 349, 350, 351, 352, 353, 354, 355, 356, 357, 358, 359, 360, 361, 362, 363, 364, 365, 366, 367, 368, 369, 370, 371, 372, 373, 374, 375, 376, 377, 378, 379, 380, 381, 382, 383, 384, 385, 386, 387, 388, 389, 390, 391, 392, 393, 394, 395, 396, 397, 398, 399, 400, 401, 402, 403, 404, 405, 406, 407, 408, 409, 410, 411, 412, 413, 414, 415, 416, 417, 418, 419, 420, 421, 422, 423, 424, 425, 426, 427, 428, 429, 430, 431], 1.0, 'REPLACE')
_m = ob_c2a4a_vat_grate.modifiers.new('Armature', 'ARMATURE')
_m.object = ob_c2a4a_vat_grate_qc_skeleton

# ---- collection membership
scene.collection.objects.link(ob_c2a4a_vat_grate_qc_skeleton)
col_c2a4a_vat_grate.objects.link(ob_c2a4a_vat_grate)

# ---- scene / render settings (as saved in the file)
scene.frame_start = 1; scene.frame_end = 250; scene.frame_set(0)
scene.render.engine = 'BLENDER_EEVEE_NEXT'
scene.cycles.use_denoising = False
scene.cycles.samples = 128
scene.cycles.sampling_pattern = 'TABULATED_SOBOL'
scene.cycles.use_adaptive_sampling = False
scene.cycles.use_light_tree = False
scene.view_settings.view_transform = 'Filmic'
bpy.context.view_layer.update()

# ---- added for rendering (the .blend has no active camera and no usable light): camera, sun
cam_auto = bpy.data.cameras.new('AutoCamera')
cam_auto.lens = 50.0
cam_auto.sensor_width = 36.0
cam_auto.clip_end = 1000.0
ob_auto_camera = bpy.data.objects.new('AutoCamera', cam_auto)
scene.collection.objects.link(ob_auto_camera)
ob_auto_camera.location = (9.43028, -11.3163, 7.08402)
ob_auto_camera.rotation_euler = (1.09748, -7.21219e-08, 0.694738)
scene.camera = ob_auto_camera
light_auto_sun = bpy.data.lights.new('AutoSun', 'SUN')
light_auto_sun.energy = 3.0
light_auto_sun.angle = 0.0523599
ob_auto_sun = bpy.data.objects.new('AutoSun', light_auto_sun)
scene.collection.objects.link(ob_auto_sun)
ob_auto_sun.rotation_euler = (0.872665, 0.174533, 0.523599)
bpy.context.view_layer.update()
